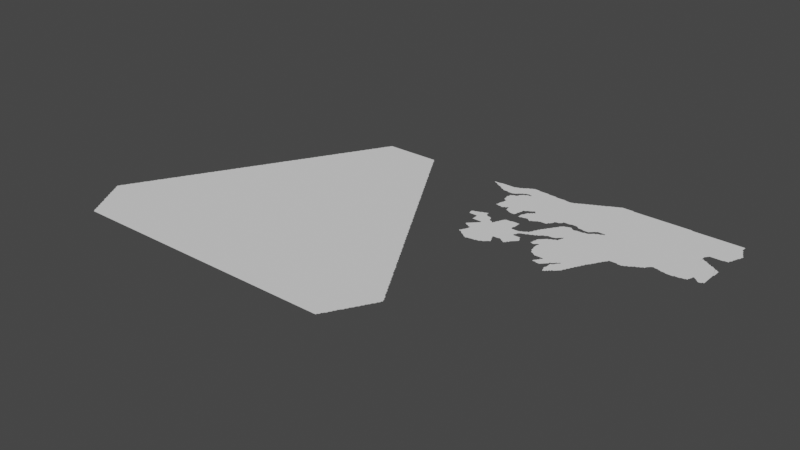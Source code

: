 # Source: bissau.blend  (saved by Blender 3.3.6; exported with 4.5.12 LTS)
import bpy
from mathutils import Matrix  # noqa: F401  (used for matrix-valued properties, if any)

bpy.ops.wm.read_factory_settings(use_empty=True)
scene = bpy.context.scene
scene.name = 'Scene'

# ---- collections
col_collection = bpy.data.collections.new('Collection'); scene.collection.children.link(col_collection)

# ---- node groups
ng_auto_smooth = bpy.data.node_groups.new('Auto Smooth', 'GeometryNodeTree')
_s = ng_auto_smooth.interface.new_socket(name='Geometry', in_out='OUTPUT', socket_type='NodeSocketGeometry')
_s = ng_auto_smooth.interface.new_socket(name='Geometry', in_out='INPUT', socket_type='NodeSocketGeometry')
_s = ng_auto_smooth.interface.new_socket(name='Angle', in_out='INPUT', socket_type='NodeSocketFloat')
_s.subtype = 'ANGLE'
_s.min_value = 0.0
_s.max_value = 3.142
ng_auto_smooth.is_modifier = True
_N = ng_auto_smooth.nodes; _L = ng_auto_smooth.links
n0 = _N.new('NodeGroupOutput'); n0.name = 'Group Output'; n0.location = (480, -100)
n1 = _N.new('NodeGroupInput'); n1.name = 'Group Input'; n1.location = (-420, -300)
n2 = _N.new('NodeGroupInput'); n2.name = 'Group Input.001'; n2.location = (-60, -100)
n3 = _N.new('GeometryNodeSetShadeSmooth'); n3.name = 'Set Shade Smooth'; n3.location = (120, -100)
n3.domain = 'EDGE'
n4 = _N.new('GeometryNodeSetShadeSmooth'); n4.name = 'Set Shade Smooth.001'; n4.location = (300, -100)
n5 = _N.new('GeometryNodeInputMeshEdgeAngle'); n5.name = 'Edge Angle'; n5.location = (-420, -220)
n6 = _N.new('GeometryNodeInputEdgeSmooth'); n6.name = 'Is Edge Smooth'; n6.location = (-60, -160)
n7 = _N.new('GeometryNodeInputShadeSmooth'); n7.name = 'Is Face Smooth'; n7.location = (-240, -340)
n8 = _N.new('FunctionNodeBooleanMath'); n8.name = 'Boolean Math'; n8.location = (-60, -220)
n9 = _N.new('FunctionNodeCompare'); n9.name = 'Compare'; n9.location = (-240, -180)
n9.operation = 'LESS_EQUAL'
_L.new(n5.outputs[0], n9.inputs[0])
_L.new(n4.outputs[0], n0.inputs[0])
_L.new(n1.outputs[1], n9.inputs[1])
_L.new(n9.outputs[0], n8.inputs[0])
_L.new(n7.outputs[0], n8.inputs[1])
_L.new(n2.outputs[0], n3.inputs[0])
_L.new(n6.outputs[0], n3.inputs[1])
_L.new(n3.outputs[0], n4.inputs[0])
_L.new(n8.outputs[0], n3.inputs[2])
n0.is_active_output = True

# ---- world
world_world = bpy.data.worlds.new('World'); scene.world = world_world
world_world.use_nodes = True; world_world.node_tree.nodes.clear()
_N = world_world.node_tree.nodes; _L = world_world.node_tree.links
n0 = _N.new('ShaderNodeOutputWorld'); n0.name = 'World Output'; n0.location = (300, 300)
n1 = _N.new('ShaderNodeBackground'); n1.name = 'Background'; n1.location = (10, 300)
n1.inputs[0].default_value = (0.05088, 0.05088, 0.05088, 1.0)
_L.new(n1.outputs[0], n0.inputs[0])
n0.is_active_output = True
world_world.color = (0.05088, 0.05088, 0.05088)
world_world.use_sun_shadow = False
world_world.sun_shadow_jitter_overblur = 0.0

# ---- meshes
me_mesh = bpy.data.meshes.new('Mesh')
me_mesh.from_pydata([(-16.69, 12.34, -6.748e-08), (-16.7, 12.34, -3.329e-08), (-16.7, 12.34, -4.994e-08), (-16.69, 12.34, -5.993e-08), (-16.69, 12.34, -6.457e-08), (-16.69, 12.34, -5.993e-08), (-16.68, 12.34, -8.324e-08), (-16.67, 12.33, -8.781e-08), (-16.67, 12.34, -8.324e-08), (-16.65, 12.32, -7.581e-08), (-16.65, 12.34, -1.105e-07), (-16.42, 11.48, -5.827e-08), (-16.42, 11.49, -8.426e-08), (-16.43, 11.51, -8.887e-08), (-16.41, 11.48, -8.088e-08), (-16.39, 11.48, -8.324e-08), (-16.37, 11.48, -9.47e-08), (-16.35, 11.48, -8.74e-08), (-16.33, 11.48, -9.121e-08), (-16.43, 11.53, -8.963e-08), (-16.43, 11.54, -6.835e-08), (-16.39, 11.55, -1.073e-07), (-16.41, 11.55, -8.664e-08), (-16.38, 11.56, -5.438e-08), (-16.37, 11.56, -9.348e-08), (-16.35, 11.57, -8.934e-08), (-16.33, 11.57, -9.926e-08), (-16.33, 11.58, -6.68e-08), (-16.34, 12.08, -4.439e-08), (-16.34, 12.09, -6.73e-08), (-16.32, 11.85, -7.084e-08), (-16.32, 11.86, -4.606e-08), (-16.32, 12.02, -6.52e-08), (-16.33, 12.03, -8.162e-08), (-16.33, 12.05, -9.709e-08), (-16.33, 12.07, -9.447e-08), (-16.34, 12.11, -6.938e-08), (-16.33, 12.11, -9.848e-08), (-16.33, 12.13, -9.104e-08), (-16.33, 12.15, -8.184e-08), (-16.62, 12.3, -5.527e-08), (-16.63, 12.31, -9.223e-08), (-16.61, 12.34, -9.586e-08), (-16.63, 12.34, -8.74e-08), (-16.61, 12.29, -8.192e-08), (-16.61, 12.31, -9.988e-08), (-16.59, 12.28, -6.249e-08), (-16.59, 12.29, -9.608e-08), (-16.59, 12.35, -8.819e-08), (-16.57, 12.27, -8.737e-08), (-16.55, 12.27, -1.033e-07), (-16.57, 12.35, -8.99e-08), (-16.55, 12.26, -7.311e-08), (-16.55, 12.35, -8.952e-08), (-16.52, 12.24, -4.412e-08), (-16.53, 12.25, -9.196e-08), (-16.53, 12.35, -9.469e-08), (-16.51, 12.23, -8.092e-08), (-16.48, 12.28, -9.988e-08), (-16.51, 12.35, -9.058e-08), (-16.48, 12.22, -6.538e-08), (-16.49, 12.23, -9.574e-08), (-16.49, 12.35, -9.275e-08), (-16.47, 12.21, -8.536e-08), (-16.47, 12.35, -9.275e-08), (-16.45, 12.21, -9.364e-08), (-16.45, 12.35, -9.555e-08), (-16.43, 12.21, -1.001e-07), (-16.43, 12.35, -9.364e-08), (-16.4, 12.2, -4.578e-08), (-16.41, 12.21, -1.024e-07), (-16.41, 12.35, -9.536e-08), (-16.4, 12.36, -4.439e-08), (-16.39, 12.2, -4.994e-08), (-16.39, 12.36, -6.409e-08), (-16.37, 12.2, -4.994e-08), (-16.37, 12.37, -7.92e-08), (-16.35, 12.2, -6.601e-08), (-16.35, 12.37, -9.142e-08), (-16.34, 12.38, -5.771e-08), (-16.33, 12.2, -6.611e-08), (-16.33, 12.21, -9.926e-08), (-16.33, 12.39, -8.505e-08), (-16.26, 11.08, -3.329e-08), (-16.25, 11.07, -8.699e-08), (-16.26, 11.08, -5.993e-08), (-16.26, 11.08, -8.601e-08), (-16.26, 11.09, -6.076e-08), (-16.25, 11.09, -8.42e-08), (-16.24, 11.11, -7.732e-08), (-16.24, 11.12, -4.162e-08), (-16.22, 11.06, -6.354e-08), (-16.23, 11.07, -9.508e-08), (-16.14, 11.14, -9.988e-08), (-16.23, 11.13, -9.039e-08), (-16.22, 11.15, -7.67e-08), (-16.22, 11.16, -3.329e-08), (-16.2, 11.04, -4.217e-08), (-16.21, 11.05, -9.005e-08), (-16.21, 11.17, -9.06e-08), (-16.21, 11.19, -9.413e-08), (-16.19, 11.03, -9.16e-08), (-16.17, 11.02, -7.025e-08), (-16.17, 11.03, -9.431e-08), (-16.14, 11.0, -5.28e-08), (-16.15, 11.01, -9.294e-08), (-16.13, 10.99, -8.923e-08), (-16.11, 10.98, -6.207e-08), (-16.11, 10.99, -9.926e-08), (-16.1, 10.98, -4.578e-08), (-16.09, 10.99, -9.958e-08), (-16.07, 10.99, -9.351e-08), (-16.05, 10.99, -8.952e-08), (-16.03, 11.0, -8.334e-08), (-15.89, 11.19, -9.972e-08), (-16.01, 11.0, -7.708e-08), (-16.3, 11.25, -6.765e-08), (-16.3, 11.26, -3.329e-08), (-16.31, 11.39, -8.878e-08), (-16.31, 11.41, -9.159e-08), (-16.31, 11.43, -9.275e-08), (-16.31, 11.45, -9.188e-08), (-16.31, 11.47, -9.692e-08), (-16.29, 11.24, -6.249e-08), (-16.29, 11.25, -9.681e-08), (-16.29, 11.27, -8.161e-08), (-16.28, 11.28, -3.329e-08), (-16.27, 11.48, -9.988e-08), (-16.27, 11.23, -9.267e-08), (-16.27, 11.29, -9.431e-08), (-16.25, 11.22, -6.835e-08), (-16.25, 11.23, -9.848e-08), (-16.26, 11.3, -6.564e-08), (-16.25, 11.31, -7.766e-08), (-16.24, 11.32, -4.217e-08), (-16.25, 11.39, -9.156e-08), (-16.23, 11.21, -9.131e-08), (-16.23, 11.33, -8.602e-08), (-16.22, 11.34, -4.217e-08), (-16.23, 11.39, -9.156e-08), (-16.21, 11.21, -1.023e-07), (-16.21, 11.35, -8.602e-08), (-16.2, 11.36, -4.217e-08), (-16.21, 11.39, -9.174e-08), (-16.15, 11.5, -9.833e-08), (-16.19, 11.37, -8.989e-08), (-16.19, 11.39, -9.401e-08), (-16.15, 11.43, -9.988e-08), (-16.15, 11.49, -9.27e-08), (-16.13, 11.47, -9.419e-08), (-16.14, 11.48, -5.438e-08), (-16.06, 11.32, -9.988e-08), (-16.1, 11.45, -9.867e-08), (-16.11, 11.47, -7.706e-08), (-16.08, 11.45, -9.625e-08), (-16.1, 11.46, -5.438e-08), (-16.08, 11.46, -6.326e-08), (-16.08, 11.47, -3.329e-08), (-16.07, 11.49, -8.566e-08), (-16.06, 11.51, -6.792e-08), (-16.07, 11.47, -9.663e-08), (-16.05, 11.51, -9.748e-08), (-15.85, 11.47, -9.978e-08), (-15.85, 11.49, -1.051e-07), (-16.31, 11.59, -8.875e-08), (-16.25, 11.57, -1.007e-07), (-16.29, 11.59, -9.339e-08), (-16.29, 11.84, -7.206e-08), (-16.28, 11.6, -6.724e-08), (-16.27, 11.6, -7.88e-08), (-16.27, 11.84, -7.708e-08), (-16.23, 11.55, -8.152e-08), (-16.25, 11.59, -9.264e-08), (-16.25, 11.61, -8.218e-08), (-16.25, 11.84, -8.95e-08), (-16.24, 11.57, -4.786e-08), (-16.23, 11.83, -8.633e-08), (-16.19, 11.54, -6.998e-08), (-16.21, 11.54, -6.73e-08), (-16.21, 11.84, -7.311e-08), (-16.17, 11.53, -9.38e-08), (-16.18, 11.54, -3.329e-08), (-16.16, 11.84, -6.666e-08), (-16.16, 11.53, -7.891e-08), (-16.14, 11.8, -4.439e-08), (-16.15, 11.81, -8.45e-08), (-16.15, 11.83, -9.221e-08), (-16.13, 11.8, -8.487e-08), (-16.1, 11.78, -4.162e-08), (-16.11, 11.79, -9.11e-08), (-16.09, 11.78, -7.581e-08), (-16.01, 11.79, -1.048e-07), (-16.07, 11.77, -8.99e-08), (-16.05, 11.53, -8.761e-08), (-16.04, 11.55, -5.059e-08), (-16.03, 11.77, -8.964e-08), (-16.03, 11.57, -8.999e-08), (-16.02, 11.59, -7.937e-08), (-16.01, 11.83, -9.624e-08), (-16.01, 11.59, -9.199e-08), (-16.01, 11.6, -4.661e-08), (-16.02, 11.77, -7.501e-08), (-16.01, 11.81, -9.073e-08), (-16.31, 11.85, -9.241e-08), (-16.31, 11.87, -9.603e-08), (-16.31, 11.89, -9.002e-08), (-16.31, 11.91, -9.2e-08), (-16.3, 11.93, -7.118e-08), (-16.3, 11.94, -4.439e-08), (-16.31, 12.01, -7.999e-08), (-16.31, 12.15, -9.733e-08), (-16.29, 11.85, -9.848e-08), (-16.21, 11.91, -9.988e-08), (-16.29, 11.97, -9.194e-08), (-16.29, 11.99, -8.379e-08), (-16.29, 12.01, -9.926e-08), (-16.29, 12.17, -8.812e-08), (-16.29, 11.95, -9.651e-08), (-16.26, 12.05, -9.988e-08), (-16.27, 12.17, -8.993e-08), (-16.21, 11.85, -9.926e-08), (-16.09, 11.99, -9.988e-08), (-16.19, 11.85, -8.536e-08), (-16.18, 11.86, -5.868e-08), (-16.16, 11.85, -6.076e-08), (-16.16, 11.86, -8.157e-08), (-16.18, 11.87, -9.739e-08), (-16.16, 11.87, -9.702e-08), (-16.09, 12.16, -9.988e-08), (-16.31, 12.16, -6.3e-08), (-16.31, 12.21, -8.141e-08), (-16.31, 12.39, -9.752e-08), (-16.31, 12.4, -7.025e-08), (-16.3, 12.22, -6.599e-08), (-16.29, 12.23, -8.427e-08), (-16.29, 12.41, -9.612e-08), (-16.28, 12.42, -4.162e-08), (-16.26, 12.18, -4.412e-08), (-16.28, 12.24, -6.326e-08), (-16.27, 12.25, -9.7e-08), (-16.27, 12.43, -7.92e-08), (-16.25, 12.19, -9.36e-08), (-16.25, 12.21, -8.653e-08), (-16.24, 12.22, -6.921e-08), (-16.25, 12.26, -7.025e-08), (-16.25, 12.27, -9.76e-08), (-16.2, 12.33, -9.988e-08), (-16.25, 12.43, -9.471e-08), (-16.24, 12.44, -5.771e-08), (-16.23, 12.23, -9.21e-08), (-16.22, 12.24, -5.527e-08), (-16.23, 12.27, -8.192e-08), (-16.23, 12.45, -8.787e-08), (-16.21, 12.25, -8.639e-08), (-16.22, 12.28, -5.438e-08), (-16.21, 12.29, -9.419e-08), (-16.13, 12.45, -1.005e-07), (-16.21, 12.45, -9.848e-08), (-16.21, 12.46, -7.168e-08), (-16.19, 12.25, -9.76e-08), (-16.19, 12.26, -6.792e-08), (-16.19, 12.29, -8.728e-08), (-16.19, 12.46, -7.89e-08), (-16.17, 12.27, -8.529e-08), (-16.17, 12.3, -6.193e-08), (-16.17, 12.46, -6.73e-08), (-16.15, 12.27, -9.393e-08), (-16.15, 12.29, -8.435e-08), (-16.14, 12.46, -6.417e-08), (-16.15, 12.46, -4.994e-08), (-16.13, 12.27, -9.926e-08), (-16.14, 12.28, -4.162e-08), (-16.14, 12.29, -4.772e-08), (-16.13, 12.28, -4.772e-08), (-16.13, 12.29, -8.474e-08), (-16.13, 12.28, -9.583e-08), (-16.13, 12.29, -9.835e-08), (-16.11, 12.45, -9.253e-08), (-16.09, 12.45, -9.275e-08), (-16.0, 12.4, -9.988e-08), (-16.07, 12.45, -9.076e-08), (-16.05, 12.45, -8.997e-08), (-16.03, 12.45, -8.99e-08), (-16.01, 12.45, -9.056e-08), (-15.99, 11.0, -8.914e-08), (-15.99, 11.01, -9.935e-08), (-15.97, 11.01, -9.215e-08), (-15.95, 11.01, -8.918e-08), (-15.94, 11.02, -6.633e-08), (-15.93, 11.03, -9.91e-08), (-15.89, 11.17, -9.624e-08), (-15.91, 11.03, -7.069e-08), (-15.9, 11.04, -3.329e-08), (-15.89, 11.05, -8.643e-08), (-15.87, 11.07, -9.458e-08), (-15.87, 11.13, -9.223e-08), (-15.88, 11.06, -6.193e-08), (-15.85, 11.09, -8.928e-08), (-15.88, 11.15, -8.091e-08), (-15.88, 11.16, -4.528e-08), (-15.87, 11.19, -9.228e-08), (-15.85, 11.08, -7.399e-08), (-15.86, 11.11, -7.401e-08), (-15.86, 11.12, -3.329e-08), (-15.85, 11.19, -8.897e-08), (-15.83, 11.19, -9.493e-08), (-15.81, 11.2, -7.616e-08), (-15.78, 11.18, -9.077e-08), (-15.79, 11.19, -8.793e-08), (-15.77, 11.17, -7.991e-08), (-15.75, 11.16, -7.283e-08), (-15.75, 11.17, -9.714e-08), (-15.73, 11.15, -8.362e-08), (-15.71, 11.19, -9.878e-08), (-15.72, 11.16, -7.043e-08), (-15.71, 11.17, -8.269e-08), (-15.69, 11.19, -7.577e-08), (-15.85, 11.51, -9.873e-08), (-15.8, 11.28, -9.988e-08), (-15.79, 11.43, -9.988e-08), (-15.83, 11.46, -8.299e-08), (-15.84, 11.51, -6.05e-08), (-15.75, 11.37, -9.859e-08), (-15.81, 11.46, -8.005e-08), (-15.79, 11.46, -7.491e-08), (-15.76, 11.34, -9.988e-08), (-15.77, 11.46, -7.495e-08), (-15.75, 11.36, -5.993e-08), (-15.75, 11.36, -5.993e-08), (-15.74, 11.35, -4.994e-08), (-15.74, 11.36, -3.329e-08), (-15.74, 11.35, -3.329e-08), (-15.74, 11.35, -8.99e-08), (-15.73, 11.39, -8.546e-08), (-15.75, 11.46, -6.326e-08), (-15.72, 11.31, -9.988e-08), (-15.73, 11.35, -9.156e-08), (-15.74, 11.38, -5.375e-08), (-15.73, 11.41, -9.317e-08), (-15.73, 11.47, -9.024e-08), (-15.72, 11.48, -3.329e-08), (-15.71, 11.35, -9.156e-08), (-15.72, 11.42, -6.967e-08), (-15.71, 11.43, -9.095e-08), (-15.71, 11.48, -9.533e-08), (-15.69, 11.21, -9.587e-08), (-15.67, 11.23, -9.449e-08), (-15.67, 11.35, -9.245e-08), (-15.69, 11.35, -8.876e-08), (-15.69, 11.44, -8.025e-08), (-15.67, 11.45, -9.365e-08), (-15.69, 11.49, -9.41e-08), (-15.68, 11.5, -5.868e-08), (-15.99, 11.6, -6.48e-08), (-16.0, 11.83, -5.327e-08), (-15.97, 11.6, -8.439e-08), (-15.95, 11.6, -8.299e-08), (-15.95, 11.75, -8.416e-08), (-15.95, 11.77, -9.128e-08), (-15.95, 11.79, -9.434e-08), (-15.95, 11.81, -8.498e-08), (-15.94, 11.83, -6.68e-08), (-15.93, 11.61, -8.647e-08), (-15.93, 11.75, -8.707e-08), (-15.93, 11.77, -9.988e-08), (-15.93, 11.83, -9.771e-08), (-15.91, 11.61, -9.259e-08), (-15.91, 11.76, -8.527e-08), (-15.87, 11.61, -1.116e-07), (-15.89, 11.61, -9.382e-08), (-15.89, 11.76, -6.988e-08), (-15.88, 11.76, -4.578e-08), (-15.87, 11.77, -9.846e-08), (-15.85, 11.61, -9.276e-08), (-15.85, 11.77, -9.119e-08), (-15.79, 11.87, -9.988e-08), (-15.84, 11.55, -5.084e-08), (-15.84, 11.57, -5.427e-08), (-15.84, 11.59, -7.491e-08), (-15.84, 11.61, -7.075e-08), (-15.83, 11.76, -7.058e-08), (-15.83, 11.77, -9.926e-08), (-15.81, 11.75, -8.785e-08), (-15.8, 11.74, -3.329e-08), (-15.8, 11.74, -7.009e-08), (-15.8, 11.74, -5.993e-08), (-15.79, 11.74, -8.051e-08), (-15.79, 11.75, -9.192e-08), (-15.77, 11.76, -7.485e-08), (-15.75, 11.77, -9.236e-08), (-15.76, 11.76, -3.329e-08), (-15.73, 11.78, -6.835e-08), (-15.73, 11.79, -9.927e-08), (-15.71, 11.79, -8.669e-08), (-15.69, 11.8, -9.422e-08), (-16.0, 11.85, -7.852e-08), (-15.99, 11.87, -8.639e-08), (-15.99, 11.89, -9.039e-08), (-15.99, 11.91, -9.848e-08), (-15.97, 11.91, -8.969e-08), (-15.96, 11.92, -7.334e-08), (-15.95, 11.93, -9.165e-08), (-15.93, 11.85, -8.953e-08), (-15.93, 11.94, -5.013e-08), (-15.86, 12.05, -9.988e-08), (-15.92, 11.87, -7.044e-08), (-15.91, 11.89, -8.094e-08), (-15.91, 11.95, -9.547e-08), (-15.89, 11.97, -9.632e-08), (-15.89, 11.89, -9.617e-08), (-15.89, 11.91, -7.732e-08), (-15.89, 11.96, -6.748e-08), (-15.87, 11.93, -7.468e-08), (-15.86, 11.95, -6.409e-08), (-15.87, 11.97, -9.235e-08), (-15.87, 11.91, -9.824e-08), (-15.85, 11.93, -9.818e-08), (-15.85, 11.95, -9.769e-08), (-15.74, 12.16, -9.988e-08), (-15.63, 12.07, -9.988e-08), (-15.99, 12.44, -8.468e-08), (-15.88, 12.3, -9.988e-08), (-15.97, 12.44, -8.324e-08), (-15.95, 12.44, -7.454e-08), (-15.91, 12.44, -8.348e-08), (-15.93, 12.44, -6.73e-08), (-15.89, 12.43, -9.59e-08), (-15.9, 12.44, -4.162e-08), (-15.87, 12.43, -9.499e-08), (-15.85, 12.43, -9.275e-08), (-15.83, 12.43, -9.076e-08), (-15.73, 12.32, -9.988e-08), (-15.81, 12.43, -9.018e-08), (-15.79, 12.43, -8.99e-08), (-15.77, 12.43, -9.083e-08), (-15.73, 12.42, -8.893e-08), (-15.75, 12.42, -8.517e-08), (-15.71, 12.42, -7.588e-08), (-15.67, 12.43, -8.843e-08), (-15.69, 12.42, -7.491e-08), (-15.4, 11.19, -5.916e-08), (-15.38, 11.16, -5.868e-08), (-15.39, 11.17, -8.902e-08), (-15.39, 11.19, -9.765e-08), (-15.37, 11.15, -8.437e-08), (-15.32, 11.2, -9.988e-08), (-15.68, 11.22, -6.597e-08), (-15.68, 11.44, -4.412e-08), (-15.65, 11.51, -1.131e-07), (-15.67, 11.51, -8.566e-08), (-15.66, 11.24, -7.243e-08), (-15.65, 11.25, -1.064e-07), (-15.63, 11.31, -8.548e-08), (-15.65, 11.33, -9.196e-08), (-15.65, 11.35, -7.591e-08), (-15.65, 11.45, -8.25e-08), (-15.63, 11.27, -7.991e-08), (-15.62, 11.29, -9.111e-08), (-15.62, 11.28, -6.326e-08), (-15.63, 11.29, -7.581e-08), (-15.64, 11.32, -4.412e-08), (-15.64, 11.46, -5.951e-08), (-15.63, 11.47, -9.597e-08), (-15.59, 11.49, -1.012e-07), (-15.62, 11.28, -3.329e-08), (-15.62, 11.29, -4.162e-08), (-15.61, 11.47, -8.533e-08), (-15.59, 11.48, -6.564e-08), (-15.56, 11.55, -9.988e-08), (-15.57, 11.49, -8.737e-08), (-15.55, 11.5, -7.129e-08), (-15.55, 11.51, -9.681e-08), (-15.53, 11.51, -8.179e-08), (-15.51, 11.33, -8.199e-08), (-15.5, 11.35, -8.386e-08), (-15.5, 11.37, -7.816e-08), (-15.5, 11.39, -5.261e-08), (-15.52, 11.52, -4.162e-08), (-15.48, 11.32, -5.375e-08), (-15.49, 11.33, -9.597e-08), (-15.49, 11.35, -9.988e-08), (-15.49, 11.39, -9.8e-08), (-15.49, 11.41, -9.253e-08), (-15.49, 11.43, -8.088e-08), (-15.48, 11.44, -5.327e-08), (-15.47, 11.32, -7.581e-08), (-15.45, 11.33, -9.506e-08), (-15.47, 11.45, -9.657e-08), (-15.46, 11.46, -5.868e-08), (-15.46, 11.32, -4.217e-08), (-15.45, 11.47, -9.406e-08), (-15.42, 11.25, -5.845e-08), (-15.42, 11.27, -8.028e-08), (-15.42, 11.29, -7.454e-08), (-15.42, 11.31, -6.832e-08), (-15.44, 11.34, -5.527e-08), (-15.42, 11.32, -4.994e-08), (-15.42, 11.33, -3.329e-08), (-15.43, 11.35, -9.951e-08), (-15.44, 11.48, -7.763e-08), (-15.43, 11.49, -9.185e-08), (-15.41, 11.21, -8.31e-08), (-15.41, 11.23, -8.934e-08), (-15.41, 11.25, -9.77e-08), (-15.41, 11.33, -9.692e-08), (-15.41, 11.35, -9.536e-08), (-15.42, 11.5, -7.723e-08), (-15.41, 11.51, -8.566e-08), (-15.3, 11.36, -9.988e-08), (-15.39, 11.51, -9.751e-08), (-15.39, 11.52, -7.832e-08), (-15.67, 11.8, -7.816e-08), (-15.65, 11.53, -8.34e-08), (-15.64, 11.54, -5.771e-08), (-15.65, 11.8, -8.324e-08), (-15.61, 11.81, -9.126e-08), (-15.61, 11.83, -9.91e-08), (-15.63, 11.55, -9.39e-08), (-15.63, 11.57, -8.566e-08), (-15.62, 11.59, -6.564e-08), (-15.63, 11.8, -7.759e-08), (-15.61, 11.59, -9.672e-08), (-15.61, 11.61, -8.684e-08), (-15.6, 11.63, -8.273e-08), (-15.58, 11.66, -5.28e-08), (-15.59, 11.83, -7.469e-08), (-15.59, 11.63, -9.95e-08), (-15.59, 11.65, -8.604e-08), (-15.57, 11.67, -8.948e-08), (-15.56, 11.69, -7.311e-08), (-15.55, 11.69, -9.926e-08), (-15.55, 11.71, -8.472e-08), (-15.54, 11.72, -5.28e-08), (-15.53, 11.73, -9.306e-08), (-15.52, 11.75, -7.311e-08), (-15.51, 11.53, -8.94e-08), (-15.51, 11.75, -9.624e-08), (-15.51, 11.77, -8.269e-08), (-15.5, 11.78, -5.527e-08), (-15.5, 11.54, -7.9e-08), (-15.49, 11.55, -9.866e-08), (-15.49, 11.79, -9.021e-08), (-15.48, 11.81, -7.166e-08), (-15.47, 11.55, -7.239e-08), (-15.43, 11.67, -9.988e-08), (-15.41, 11.87, -1.004e-07), (-15.47, 11.83, -8.269e-08), (-15.46, 11.56, -4.578e-08), (-15.45, 11.57, -9.614e-08), (-15.47, 11.81, -9.735e-08), (-15.43, 11.57, -9.369e-08), (-15.41, 11.57, -8.997e-08), (-15.39, 11.57, -8.721e-08), (-15.37, 11.53, -8.566e-08), (-15.37, 11.58, -7.711e-08), (-15.35, 11.59, -8.456e-08), (-15.62, 11.91, -9.988e-08), (-15.59, 11.85, -9.639e-08), (-15.58, 11.85, -7.167e-08), (-15.57, 11.87, -8.823e-08), (-15.55, 11.9, -7.816e-08), (-15.51, 11.91, -9.402e-08), (-15.49, 11.95, -9.881e-08), (-15.48, 12.02, -9.988e-08), (-15.53, 11.9, -5.842e-08), (-15.52, 11.9, -3.329e-08), (-15.5, 11.92, -5.771e-08), (-15.49, 11.93, -8.533e-08), (-15.46, 11.84, -5.527e-08), (-15.47, 11.95, -9.156e-08), (-15.4, 12.16, -9.988e-08), (-15.45, 11.85, -9.21e-08), (-15.44, 11.86, -6.538e-08), (-15.45, 11.95, -8.975e-08), (-15.43, 11.87, -8.831e-08), (-15.43, 11.95, -8.99e-08), (-15.41, 11.95, -8.721e-08), (-15.4, 11.88, -6.448e-08), (-15.39, 11.96, -8.74e-08), (-15.39, 11.88, -9.08e-08), (-15.37, 11.89, -8.751e-08), (-15.37, 11.96, -8.863e-08), (-15.54, 12.21, -9.988e-08), (-15.65, 12.43, -9.953e-08), (-15.64, 12.44, -7.476e-08), (-15.63, 12.45, -8.424e-08), (-15.61, 12.45, -9.845e-08), (-15.6, 12.46, -8.282e-08), (-15.59, 12.47, -8.462e-08), (-15.57, 12.47, -9.681e-08), (-15.49, 12.42, -9.988e-08), (-15.55, 12.49, -8.855e-08), (-15.53, 12.49, -9.642e-08), (-15.36, 12.35, -9.988e-08), (-15.57, 12.48, -6.409e-08), (-15.53, 12.5, -6.409e-08), (-15.51, 12.51, -8.855e-08), (-15.49, 12.51, -9.173e-08), (-15.49, 12.52, -6.748e-08), (-15.47, 12.53, -8.684e-08), (-15.45, 12.53, -9.843e-08), (-15.45, 12.54, -6.638e-08), (-15.43, 12.55, -9.706e-08), (-15.41, 12.55, -9.848e-08), (-15.41, 12.56, -6.638e-08), (-15.32, 12.55, -9.988e-08), (-15.39, 12.57, -8.785e-08), (-15.37, 12.57, -9.926e-08), (-15.37, 12.58, -7.058e-08), (-15.35, 11.14, -8.482e-08), (-15.35, 11.15, -9.848e-08), (-15.32, 11.12, -4.217e-08), (-15.33, 11.13, -9.095e-08), (-15.31, 11.12, -8.157e-08), (-15.28, 11.01, -3.329e-08), (-15.28, 11.01, -4.495e-08), (-15.29, 11.12, -8.74e-08), (-15.27, 11.01, -6.911e-08), (-15.27, 11.01, -9.739e-08), (-15.26, 11.01, -6.326e-08), (-15.27, 11.03, -8.309e-08), (-15.26, 11.04, -5.527e-08), (-15.27, 11.12, -8.74e-08), (-15.25, 11.01, -9.144e-08), (-15.23, 11.03, -9.988e-08), (-15.25, 11.05, -9.21e-08), (-15.24, 11.07, -7.166e-08), (-15.25, 11.12, -8.74e-08), (-15.22, 11.0, -4.439e-08), (-15.23, 11.01, -9.447e-08), (-15.23, 11.07, -9.576e-08), (-15.23, 11.09, -8.229e-08), (-15.24, 11.12, -8.157e-08), (-15.22, 11.1, -4.412e-08), (-15.22, 11.12, -8.324e-08), (-15.21, 11.0, -7.638e-08), (-15.21, 11.1, -9.377e-08), (-15.21, 11.12, -9.056e-08), (-15.17, 11.16, -9.988e-08), (-15.19, 11.0, -8.016e-08), (-15.17, 11.01, -9.742e-08), (-15.18, 11.0, -6.873e-08), (-15.16, 11.02, -7.823e-08), (-15.15, 11.03, -8.064e-08), (-15.11, 11.09, -9.899e-08), (-15.14, 11.04, -4.412e-08), (-15.13, 11.05, -8.437e-08), (-15.1, 10.95, -4.661e-08), (-15.1, 10.97, -4.994e-08), (-15.1, 10.98, -4.162e-08), (-15.12, 11.06, -6.07e-08), (-15.11, 11.07, -7.894e-08), (-15.08, 10.9, -3.329e-08), (-15.08, 10.91, -6.992e-08), (-15.09, 10.93, -2.484e-08), (-15.09, 10.95, -9.597e-08), (-15.01, 10.97, -1.401e-07), (-15.09, 10.99, -9.595e-08), (-15.09, 11.01, -9.276e-08), (-15.09, 11.05, -9.144e-08), (-15.09, 11.07, -7.135e-08), (-15.09, 11.09, -7.734e-08), (-15.07, 11.11, -8.403e-08), (-15.07, 10.9, -5.938e-08), (-15.07, 10.91, -9.508e-08), (-15.09, 11.03, -9.456e-08), (-15.07, 11.07, -9.681e-08), (-15.07, 11.08, -5.327e-08), (-15.08, 11.1, -3.329e-08), (-15.06, 11.08, -9.073e-08), (-15.06, 11.09, -6.326e-08), (-15.06, 11.13, -8.495e-08), (-15.05, 10.91, -7.135e-08), (-15.05, 10.93, -9.681e-08), (-15.05, 11.09, -9.926e-08), (-15.06, 11.12, -4.217e-08), (-15.05, 11.1, -6.629e-08), (-15.05, 11.11, -6.194e-08), (-15.04, 11.11, -7.222e-08), (-15.05, 11.13, -6.076e-08), (-15.04, 11.12, -4.162e-08), (-15.04, 11.13, -3.329e-08), (-15.05, 11.14, -8.667e-08), (-15.03, 11.21, -9.988e-08), (-15.35, 11.53, -9.849e-08), (-15.31, 11.55, -9.945e-08), (-15.16, 11.34, -9.988e-08), (-15.15, 11.52, -9.988e-08), (-15.08, 11.22, 0.0), (-15.08, 11.28, 0.0), (-15.08, 11.36, 0.0), (-15.05, 11.42, -8.74e-08), (-15.02, 11.3, -9.988e-08), (-15.02, 11.34, -9.988e-08), (-14.96, 11.58, -9.988e-08), (-15.35, 11.54, -6.409e-08), (-15.36, 11.58, -3.329e-08), (-15.33, 11.55, -8.858e-08), (-15.34, 11.6, -4.162e-08), (-15.33, 11.61, -8.602e-08), (-15.31, 11.57, -9.047e-08), (-15.3, 11.59, -7.955e-08), (-15.32, 11.62, -6.674e-08), (-15.3, 11.6, -5.716e-08), (-15.31, 11.63, -8.743e-08), (-15.19, 11.8, -9.988e-08), (-15.31, 11.86, -9.472e-08), (-15.29, 11.61, -9.956e-08), (-15.29, 11.64, -3.329e-08), (-15.29, 11.64, -3.329e-08), (-15.29, 11.64, -5.993e-08), (-15.29, 11.64, -4.994e-08), (-15.3, 11.63, -3.329e-08), (-15.3, 11.64, -6.326e-08), (-15.29, 11.62, -7.581e-08), (-15.29, 11.64, -9.002e-08), (-15.29, 11.64, -6.873e-08), (-15.24, 11.69, -9.988e-08), (-15.29, 11.63, -8.886e-08), (-15.12, 11.66, -9.988e-08), (-15.05, 11.84, -9.988e-08), (-14.98, 11.72, -9.988e-08), (-15.35, 11.89, -8.566e-08), (-15.35, 11.96, -8.724e-08), (-15.33, 11.87, -9.306e-08), (-15.34, 11.88, -5.28e-08), (-15.33, 11.96, -7.454e-08), (-15.3, 11.94, -4.412e-08), (-15.31, 11.95, -8.602e-08), (-15.29, 11.86, -8.416e-08), (-15.29, 11.93, -8.657e-08), (-15.24, 12.02, -9.988e-08), (-15.27, 11.87, -8.756e-08), (-15.27, 11.93, -9.489e-08), (-15.25, 11.87, -8.975e-08), (-15.25, 11.93, -9.276e-08), (-15.23, 11.87, -9.412e-08), (-15.23, 11.92, -4.661e-08), (-15.23, 11.93, -9.73e-08), (-15.21, 11.87, -9.241e-08), (-15.21, 11.92, -7.238e-08), (-15.19, 11.87, -9.77e-08), (-15.19, 11.88, -4.717e-08), (-15.19, 11.92, -7.305e-08), (-15.17, 11.88, -7.467e-08), (-15.17, 11.92, -8.088e-08), (-15.15, 11.88, -8.519e-08), (-15.16, 11.92, -8.313e-08), (-15.15, 11.93, -8.928e-08), (-15.13, 11.89, -9.377e-08), (-15.12, 11.9, -4.412e-08), (-15.14, 11.94, -6.326e-08), (-15.13, 11.95, -9.185e-08), (-15.11, 11.91, -8.065e-08), (-15.12, 11.96, -6.873e-08), (-15.11, 11.97, -9.399e-08), (-15.1, 11.92, -2.664e-08), (-15.09, 11.93, -7.749e-08), (-15.09, 11.98, -7.275e-08), (-15.09, 11.99, -9.654e-08), (-15.07, 11.93, -9.76e-08), (-15.07, 11.94, -6.792e-08), (-15.07, 11.99, -9.058e-08), (-15.04, 12.08, -9.988e-08), (-15.05, 11.95, -8.566e-08), (-15.05, 11.99, -9.128e-08), (-15.24, 12.24, -9.988e-08), (-15.18, 12.43, -9.988e-08), (-15.07, 12.24, -9.988e-08), (-14.98, 12.42, -9.988e-08), (-15.33, 12.59, -9.942e-08), (-15.35, 12.59, -9.035e-08), (-15.33, 12.6, -7.058e-08), (-15.31, 12.61, -8.848e-08), (-15.3, 12.62, -7.881e-08), (-15.29, 12.62, -7.38e-08), (-15.27, 12.63, -8.971e-08), (-15.25, 12.64, -8.141e-08), (-15.22, 12.66, -3.329e-08), (-15.23, 12.65, -8.632e-08), (-15.21, 12.66, -7.753e-08), (-15.19, 12.67, -9.11e-08), (-15.18, 12.68, -4.162e-08), (-15.17, 12.68, -4.994e-08), (-15.14, 12.62, -9.988e-08), (-15.14, 12.68, -6.659e-08), (-15.13, 12.68, -4.994e-08), (-15.07, 12.53, -9.988e-08), (-15.07, 12.65, -8.74e-08), (-15.11, 12.68, -4.994e-08), (-15.08, 12.58, 0.0), (-15.09, 12.68, -4.994e-08), (-15.06, 12.68, -4.994e-08), (-15.01, 12.62, -9.988e-08), (-15.03, 10.93, -7.468e-08), (-15.03, 10.95, -9.848e-08), (-14.97, 11.11, -9.988e-08), (-15.04, 11.13, -3.329e-08), (-15.04, 11.14, -6.326e-08), (-15.03, 11.13, -4.217e-08), (-15.03, 11.14, -4.162e-08), (-15.03, 11.12, -7.799e-08), (-15.02, 11.13, -8.462e-08), (-15.03, 11.14, -3.329e-08), (-15.03, 11.14, -5.993e-08), (-15.02, 11.14, -3.329e-08), (-15.03, 11.14, -3.329e-08), (-15.02, 11.15, -3.329e-08), (-15.02, 11.15, -5.993e-08), (-15.02, 11.14, -3.329e-08), (-15.03, 11.15, -8.99e-08), (-15.02, 11.14, -6.326e-08), (-15.04, 11.15, -9.678e-08), (-15.03, 11.16, -9.739e-08), (-15.01, 10.95, -7.732e-08), (-15.02, 11.15, -4.994e-08), (-15.02, 11.15, -3.329e-08), (-15.02, 11.15, -5.127e-08), (-15.02, 11.15, -7.396e-08), (-15.01, 11.15, -7.296e-08), (-15.01, 11.15, -9.389e-08), (-15.01, 11.14, -9.073e-08), (-14.99, 10.97, -8.051e-08), (-14.98, 10.98, -3.329e-08), (-14.97, 10.99, -1.002e-07), (-14.92, 11.24, -9.988e-08), (-14.96, 11.0, -8.19e-08), (-14.95, 11.01, -8.401e-08), (-14.94, 11.02, -5.327e-08), (-14.93, 11.03, -8.424e-08), (-14.93, 11.05, -9.597e-08), (-14.92, 11.06, -5.771e-08), (-14.91, 11.07, -8.424e-08), (-14.91, 11.09, -9.597e-08), (-14.9, 11.1, -5.771e-08), (-14.89, 11.11, -8.424e-08), (-14.89, 11.13, -9.597e-08), (-14.87, 11.15, -8.727e-08), (-14.87, 11.17, -9.55e-08), (-14.88, 11.14, -5.771e-08), (-14.85, 11.19, -8.816e-08), (-14.86, 11.18, -5.771e-08), (-14.9, 11.4, -9.988e-08), (-14.85, 11.21, -9.681e-08), (-14.83, 11.25, -9.747e-08), (-14.84, 11.21, -6.409e-08), (-14.83, 11.23, -8.566e-08), (-14.82, 11.25, -7.845e-08), (-14.81, 11.27, -8.623e-08), (-14.81, 11.29, -9.926e-08), (-14.79, 11.31, -9.482e-08), (-14.71, 11.45, -9.927e-08), (-14.78, 11.52, -9.988e-08), (-14.8, 11.29, -7.418e-08), (-14.77, 11.33, -8.532e-08), (-14.78, 11.32, -4.412e-08), (-14.77, 11.35, -9.686e-08), (-14.76, 11.35, -6.516e-08), (-14.75, 11.37, -7.758e-08), (-14.73, 11.41, -9.381e-08), (-14.74, 11.38, -3.329e-08), (-14.74, 11.39, -7.551e-08), (-14.67, 11.51, -9.907e-08), (-14.78, 11.85, -9.988e-08), (-14.8, 11.66, -9.988e-08), (-14.66, 11.58, -9.988e-08), (-14.64, 11.72, -9.988e-08), (-15.03, 11.95, -9.572e-08), (-15.03, 11.99, -9.275e-08), (-14.91, 11.92, -9.988e-08), (-15.02, 11.96, -7.474e-08), (-15.01, 11.97, -8.407e-08), (-15.01, 11.99, -9.487e-08), (-14.99, 11.97, -9.51e-08), (-14.99, 11.99, -9.947e-08), (-14.86, 12.16, -9.988e-08), (-14.7, 12.13, -9.988e-08), (-14.86, 12.35, -9.988e-08), (-14.72, 12.32, -9.988e-08), (-14.65, 12.44, -9.988e-08), (-15.03, 12.67, -9.536e-08), (-15.04, 12.68, -4.439e-08), (-14.94, 12.57, -9.988e-08), (-15.01, 12.67, -9.364e-08), (-14.99, 12.67, -9.364e-08), (-14.97, 12.67, -9.364e-08), (-14.95, 12.67, -9.364e-08), (-14.93, 12.67, -9.364e-08), (-14.91, 12.67, -9.364e-08), (-14.78, 12.6, -9.988e-08), (-14.89, 12.67, -9.364e-08), (-14.87, 12.67, -9.276e-08), (-14.85, 12.67, -9.514e-08), (-14.83, 12.67, -9.275e-08), (-14.81, 12.67, -9.275e-08), (-14.79, 12.67, -9.275e-08), (-14.77, 12.67, -9.275e-08), (-14.75, 12.67, -9.275e-08), (-14.73, 12.67, -9.275e-08), (-14.72, 11.42, -5.438e-08), (-14.71, 11.43, -8.363e-08), (-14.7, 11.45, -6.835e-08), (-14.69, 11.47, -8.94e-08), (-14.68, 11.48, -4.162e-08), (-14.67, 11.49, -7.787e-08), (-14.65, 11.51, -9.094e-08), (-14.63, 11.51, -9.275e-08), (-14.61, 11.51, -9.253e-08), (-14.59, 11.51, -9.364e-08), (-14.57, 11.5, -4.786e-08), (-14.57, 11.51, -9.561e-08), (-14.55, 11.5, -7.235e-08), (-14.53, 11.5, -7.491e-08), (-14.51, 11.5, -6.598e-08), (-14.51, 11.51, -9.681e-08), (-14.49, 11.51, -9.02e-08), (-14.48, 11.52, -7.278e-08), (-14.56, 11.86, -9.988e-08), (-14.46, 11.67, -9.988e-08), (-14.47, 11.53, -9.929e-08), (-14.4, 11.86, -9.988e-08), (-14.45, 11.53, -7.855e-08), (-14.44, 11.54, -6.59e-08), (-14.43, 11.55, -9.725e-08), (-14.41, 11.56, -7.195e-08), (-14.41, 11.57, -9.926e-08), (-14.52, 12.0, -9.988e-08), (-14.48, 12.16, -9.988e-08), (-14.56, 12.28, -9.988e-08), (-14.48, 12.4, -9.988e-08), (-14.4, 12.28, -9.988e-08), (-14.71, 12.67, -9.486e-08), (-14.69, 12.67, -9.144e-08), (-14.67, 12.67, -9.157e-08), (-14.63, 12.67, -9.156e-08), (-14.57, 12.57, -9.988e-08), (-14.61, 12.67, -9.156e-08), (-14.59, 12.67, -9.156e-08), (-14.57, 12.67, -9.156e-08), (-14.53, 12.67, -9.696e-08), (-14.55, 12.67, -9.156e-08), (-14.51, 12.67, -8.952e-08), (-14.49, 12.67, -8.99e-08), (-14.42, 12.6, -9.988e-08), (-14.47, 12.67, -8.99e-08), (-14.45, 12.67, -8.99e-08), (-14.43, 12.67, -8.99e-08), (-14.41, 12.67, -8.99e-08), (-14.39, 11.57, -8.737e-08), (-14.37, 11.58, -7.974e-08), (-14.37, 11.59, -9.681e-08), (-14.35, 11.59, -7.848e-08), (-14.34, 11.6, -5.438e-08), (-14.33, 11.61, -9.639e-08), (-14.31, 11.61, -7.519e-08), (-14.31, 11.63, -9.5e-08), (-14.29, 11.65, -8.396e-08), (-14.2, 11.77, -9.988e-08), (-14.3, 11.64, -6.354e-08), (-14.28, 11.66, -4.162e-08), (-14.27, 11.67, -8.856e-08), (-14.25, 11.68, -8.978e-08), (-14.23, 11.67, -8.874e-08), (-14.21, 11.67, -9.488e-08), (-14.19, 11.66, -5.76e-08), (-14.19, 11.67, -9.787e-08), (-14.17, 11.66, -8.455e-08), (-14.15, 11.65, -8.756e-08), (-14.13, 11.65, -8.983e-08), (-14.1, 11.64, -4.162e-08), (-14.11, 11.65, -9.36e-08), (-14.06, 11.9, -9.988e-08), (-14.09, 11.64, -6.48e-08), (-14.26, 11.98, -9.988e-08), (-14.28, 12.15, -9.988e-08), (-14.09, 12.08, -9.988e-08), (-14.32, 12.4, -9.988e-08), (-14.19, 12.26, -9.988e-08), (-14.03, 12.23, -9.988e-08), (-14.39, 12.67, -8.99e-08), (-14.37, 12.67, -8.99e-08), (-14.35, 12.67, -8.99e-08), (-14.33, 12.67, -8.647e-08), (-14.24, 12.57, -9.988e-08), (-14.31, 12.66, -8.74e-08), (-14.29, 12.66, -8.74e-08), (-14.27, 12.66, -8.74e-08), (-14.25, 12.66, -8.74e-08), (-14.23, 12.66, -8.74e-08), (-14.21, 12.66, -8.74e-08), (-14.19, 12.66, -8.74e-08), (-14.15, 12.66, -9.516e-08), (-14.17, 12.66, -8.967e-08), (-14.08, 12.59, -9.988e-08), (-14.13, 12.66, -8.324e-08), (-14.11, 12.66, -8.324e-08), (-14.09, 12.66, -8.324e-08), (-14.07, 11.64, -8.691e-08), (-14.05, 11.64, -8.56e-08), (-14.03, 11.64, -6.972e-08), (-14.01, 11.65, -9.662e-08), (-14.01, 11.64, -4.661e-08), (-13.99, 11.65, -9.119e-08), (-13.97, 11.65, -9.258e-08), (-13.86, 11.92, -9.988e-08), (-13.95, 11.65, -8.936e-08), (-13.93, 11.66, -9.222e-08), (-13.91, 11.66, -6.48e-08), (-13.89, 11.67, -9.94e-08), (-13.9, 11.66, -4.439e-08), (-13.85, 11.75, -9.899e-08), (-13.87, 11.67, -8.526e-08), (-13.87, 11.69, -9.525e-08), (-13.86, 11.71, -7.972e-08), (-13.86, 11.7, -4.578e-08), (-13.85, 11.73, -8.564e-08), (-13.83, 11.74, -7.025e-08), (-13.83, 11.75, -9.51e-08), (-13.8, 11.72, -5.28e-08), (-13.81, 11.73, -9.076e-08), (-13.77, 11.78, -9.988e-08), (-13.78, 11.7, -6.557e-08), (-13.79, 11.71, -8.587e-08), (-13.77, 11.69, -7.713e-08), (-13.94, 12.06, -9.988e-08), (-13.95, 12.15, -9.926e-08), (-13.91, 12.13, -9.453e-08), (-13.93, 12.15, -8.595e-08), (-13.92, 12.14, -6.538e-08), (-13.88, 12.12, -3.321e-08), (-13.89, 12.13, -8.147e-08), (-13.85, 12.09, -9.68e-08), (-13.87, 12.11, -9.079e-08), (-13.85, 12.1, -7.025e-08), (-13.83, 12.09, -8.472e-08), (-13.81, 12.07, -9.419e-08), (-13.82, 12.08, -5.868e-08), (-13.78, 12.06, -3.707e-08), (-13.79, 12.07, -7.787e-08), (-13.75, 12.04, -8.432e-08), (-13.77, 12.05, -8.848e-08), (-14.1, 12.4, -9.988e-08), (-13.95, 12.17, -8.246e-08), (-13.95, 12.19, -8.566e-08), (-13.95, 12.21, -9.926e-08), (-13.94, 12.21, -7.399e-08), (-13.93, 12.23, -9.41e-08), (-13.9, 12.34, -9.988e-08), (-13.92, 12.24, -6.326e-08), (-13.91, 12.25, -9.536e-08), (-13.89, 12.25, -9.215e-08), (-13.87, 12.25, -9.275e-08), (-13.85, 12.25, -9.111e-08), (-13.83, 12.25, -9.787e-08), (-13.81, 12.25, -8.975e-08), (-13.79, 12.25, -9.75e-08), (-13.77, 12.25, -8.788e-08), (-13.76, 12.33, -9.988e-08), (-14.07, 12.66, -8.324e-08), (-14.05, 12.66, -8.324e-08), (-14.03, 12.66, -8.324e-08), (-13.99, 12.66, -9.279e-08), (-14.01, 12.66, -8.324e-08), (-13.88, 12.6, -9.988e-08), (-13.97, 12.66, -7.509e-08), (-13.93, 12.66, -7.491e-08), (-13.91, 12.66, -7.491e-08), (-13.89, 12.66, -7.491e-08), (-13.87, 12.66, -7.491e-08), (-13.78, 12.53, -9.988e-08), (-13.85, 12.66, -7.491e-08), (-13.83, 12.66, -7.491e-08), (-13.81, 12.66, -5.842e-08), (-13.79, 12.66, -4.994e-08), (-13.72, 12.66, -9.156e-08), (-13.77, 12.66, -4.994e-08), (-13.75, 11.69, -8.77e-08), (-13.73, 11.7, -8.664e-08), (-13.73, 11.71, -9.926e-08), (-13.71, 11.73, -9.442e-08), (-13.71, 11.71, -8.302e-08), (-13.71, 11.77, -9.364e-08), (-13.71, 11.79, -9.364e-08), (-13.71, 11.81, -9.364e-08), (-13.71, 11.83, -9.364e-08), (-13.75, 12.03, -9.681e-08), (-13.71, 11.91, -1.019e-07), (-13.73, 12.03, -8.116e-08), (-13.71, 11.85, -9.364e-08), (-13.71, 11.87, -9.364e-08), (-13.71, 11.89, -9.364e-08), (-13.71, 12.01, -9.636e-08), (-13.72, 12.02, -5.438e-08), (-13.7, 11.91, -4.786e-08), (-13.7, 11.93, -4.994e-08), (-13.7, 11.95, -4.994e-08), (-13.7, 11.98, -4.994e-08), (-13.7, 12.01, -4.661e-08), (-13.75, 12.26, -8.74e-08), (-13.73, 12.26, -8.655e-08), (-13.68, 12.35, -9.441e-08), (-13.67, 12.39, -1.003e-07), (-13.71, 12.26, -7.12e-08), (-13.71, 12.27, -8.914e-08), (-13.71, 12.29, -9.926e-08), (-13.69, 12.33, -9.471e-08), (-13.7, 12.29, -7.982e-08), (-13.69, 12.31, -8.498e-08), (-13.68, 12.34, -4.528e-08), (-13.67, 12.37, -8.972e-08), (-13.65, 12.43, -9.611e-08), (-13.66, 12.39, -6.733e-08), (-13.65, 12.41, -8.664e-08), (-13.64, 12.46, -6.548e-08), (-13.65, 12.47, -8.971e-08), (-13.64, 12.44, -5.375e-08), (-13.64, 12.45, -7.142e-08), (-13.71, 12.61, -9.385e-08), (-13.71, 12.66, -6.084e-08), (-13.69, 12.57, -8.656e-08), (-13.71, 12.59, -9.419e-08), (-13.71, 12.63, -8.99e-08), (-13.71, 12.65, -8.99e-08), (-13.67, 12.51, -9.717e-08), (-13.69, 12.55, -9.317e-08), (-13.7, 12.58, -5.438e-08), (-13.68, 12.53, -8.025e-08), (-13.66, 12.49, -7.581e-08), (-13.66, 12.5, -4.162e-08), (-16.69, 12.34, 3.329e-08), (-16.66, 12.32, 3.329e-08), (-16.04, 11.56, 3.329e-08), (-15.92, 11.88, 3.329e-08), (-15.92, 11.94, 3.329e-08), (-15.64, 11.26, -3.384e-08), (-15.62, 11.8, 3.329e-08), (-15.57, 11.89, 9.328e-08), (-15.3, 11.61, 3.329e-08), (-15.26, 12.64, 3.329e-08), (-15.02, 11.15, 3.329e-08), (-13.68, 12.54, 4.412e-08)], [(1, 2)], [(2, 4, 3), (8, 0, 6), (10, 1130, 7), (10, 7, 8), (21, 14, 12), (21, 12, 13), (16, 15, 21), (18, 17, 16), (21, 13, 19), (20, 21, 19), (23, 24, 21), (127, 16, 24), (25, 127, 24), (36, 28, 29), (42, 9, 10), (45, 40, 41), (47, 44, 45), (50, 46, 47), (50, 47, 42), (48, 50, 42), (58, 52, 50), (53, 56, 50), (58, 54, 55), (61, 57, 58), (58, 50, 56), (59, 58, 56), (67, 60, 61), (64, 58, 62), (64, 66, 58), (70, 67, 58), (70, 58, 66), (68, 70, 66), (72, 74, 71), (77, 75, 70), (76, 78, 70), (70, 81, 77), (83, 86, 85), (98, 91, 92), (94, 93, 89), (96, 99, 95), (101, 97, 98), (93, 94, 99), (100, 93, 99), (106, 104, 105), (110, 103, 93), (110, 106, 103), (108, 109, 107), (110, 113, 112), (114, 110, 93), (284, 115, 113), (117, 124, 116), (127, 118, 119), (127, 119, 120), (127, 120, 121), (127, 121, 122), (128, 123, 124), (125, 128, 124), (126, 129, 125), (136, 130, 131), (133, 129, 132), (140, 136, 129), (140, 129, 133), (137, 140, 133), (138, 140, 137), (142, 145, 141), (146, 143, 127), (147, 145, 146), (147, 146, 127), (148, 127, 144), (147, 140, 145), (150, 147, 148), (151, 93, 140), (151, 140, 147), (153, 147, 149), (154, 151, 152), (159, 161, 158), (163, 151, 154), (163, 154, 160), (163, 160, 161), (27, 164, 26), (165, 127, 164), (171, 127, 165), (172, 165, 168), (169, 172, 168), (175, 171, 165), (178, 127, 171), (180, 144, 177), (183, 144, 180), (187, 184, 185), (191, 185, 186), (191, 188, 189), (193, 163, 161), (194, 163, 193), (196, 163, 194), (191, 201, 195), (198, 202, 191), (31, 203, 30), (218, 35, 36), (37, 218, 36), (38, 218, 37), (39, 210, 38), (212, 203, 204), (205, 212, 204), (206, 212, 205), (34, 209, 32), (217, 206, 207), (218, 214, 215), (219, 218, 216), (174, 170, 167), (212, 206, 217), (212, 217, 213), (212, 179, 176), (221, 212, 218), (212, 222, 220), (212, 223, 222), (191, 186, 182), (191, 182, 227), (191, 227, 212), (221, 191, 212), (70, 230, 81), (231, 70, 78), (82, 231, 78), (229, 216, 210), (70, 234, 233), (235, 70, 231), (232, 235, 231), (240, 247, 235), (246, 251, 245), (256, 235, 247), (248, 252, 247), (228, 218, 219), (228, 219, 241), (228, 241, 242), (249, 228, 242), (250, 253, 249), (246, 254, 251), (256, 246, 235), (258, 262, 257), (260, 228, 259), (263, 266, 228), (269, 256, 265), (246, 274, 267), (276, 274, 246), (276, 228, 275), (278, 246, 277), (279, 276, 246), (280, 246, 278), (281, 279, 280), (282, 279, 281), (283, 279, 282), (289, 285, 110), (289, 293, 291), (295, 289, 290), (294, 296, 293), (298, 295, 290), (297, 301, 294), (302, 297, 295), (311, 309, 307), (314, 310, 311), (313, 315, 314), (114, 304, 300), (320, 319, 162), (323, 319, 320), (308, 306, 318), (324, 319, 323), (307, 308, 318), (326, 319, 324), (329, 325, 327), (313, 311, 307), (313, 307, 318), (335, 318, 325), (333, 337, 322), (334, 339, 319), (341, 335, 336), (339, 343, 342), (340, 344, 339), (451, 313, 335), (348, 335, 341), (344, 349, 343), (199, 163, 196), (355, 163, 199), (353, 355, 199), (358, 363, 357), (361, 359, 360), (362, 366, 163), (364, 367, 363), (369, 163, 366), (372, 367, 359), (375, 359, 365), (376, 321, 368), (373, 378, 368), (387, 380, 381), (384, 385, 383), (389, 387, 375), (389, 390, 388), (394, 393, 392), (221, 397, 198), (404, 221, 228), (221, 401, 400), (404, 407, 221), (375, 365, 405), (406, 409, 405), (408, 411, 407), (404, 414, 408), (415, 375, 409), (417, 413, 414), (375, 415, 416), (375, 416, 417), (419, 375, 404), (421, 404, 228), (422, 279, 420), (423, 279, 422), (424, 421, 279), (425, 279, 423), (426, 421, 424), (428, 421, 426), (430, 421, 429), (418, 404, 421), (432, 421, 430), (433, 421, 432), (434, 421, 433), (435, 431, 434), (437, 431, 435), (439, 431, 437), (445, 441, 442), (346, 446, 345), (350, 447, 349), (351, 350, 344), (352, 448, 351), (453, 451, 347), (460, 452, 453), (448, 461, 455), (457, 464, 458), (463, 466, 462), (463, 467, 466), (468, 469, 463), (468, 470, 469), (480, 473, 474), (475, 480, 474), (476, 481, 475), (486, 478, 479), (486, 479, 480), (486, 480, 481), (483, 487, 482), (486, 489, 485), (488, 490, 487), (498, 486, 487), (494, 445, 493), (498, 490, 499), (500, 498, 499), (445, 501, 502), (445, 502, 503), (445, 503, 492), (504, 445, 494), (505, 508, 504), (508, 505, 498), (509, 498, 506), (507, 509, 506), (445, 443, 501), (515, 511, 394), (512, 463, 448), (513, 517, 512), (515, 520, 514), (519, 517, 518), (515, 1135, 520), (468, 463, 517), (521, 468, 517), (526, 468, 521), (526, 521, 523), (528, 526, 527), (544, 526, 528), (530, 544, 528), (531, 544, 530), (532, 544, 531), (468, 535, 472), (540, 468, 526), (534, 544, 533), (538, 541, 537), (545, 544, 536), (545, 536, 541), (544, 548, 543), (549, 545, 541), (544, 550, 548), (544, 552, 551), (544, 554, 552), (556, 394, 375), (557, 525, 516), (556, 558, 557), (556, 560, 1136), (563, 556, 419), (561, 564, 560), (561, 565, 564), (562, 567, 561), (570, 563, 582), (568, 545, 546), (563, 573, 569), (572, 574, 571), (563, 575, 573), (563, 576, 575), (563, 578, 576), (579, 545, 577), (563, 581, 578), (582, 418, 431), (583, 431, 438), (586, 583, 584), (585, 586, 584), (590, 582, 583), (590, 583, 586), (590, 586, 587), (589, 590, 587), (592, 590, 591), (593, 582, 590), (594, 591, 589), (595, 596, 592), (600, 590, 597), (599, 600, 597), (602, 590, 600), (601, 602, 600), (605, 590, 602), (603, 605, 602), (604, 605, 603), (445, 611, 612), (445, 612, 609), (618, 614, 615), (624, 617, 620), (621, 624, 620), (626, 630, 625), (445, 632, 627), (635, 628, 629), (633, 630, 631), (638, 636, 637), (638, 634, 445), (640, 641, 639), (644, 630, 638), (630, 643, 642), (644, 646, 643), (644, 651, 650), (656, 647, 648), (649, 656, 648), (664, 652, 653), (660, 665, 659), (662, 668, 661), (654, 672, 664), (824, 657, 665), (666, 824, 665), (669, 824, 666), (671, 675, 662), (684, 498, 509), (684, 509, 510), (685, 498, 684), (686, 445, 508), (687, 508, 685), (689, 638, 686), (683, 638, 688), (683, 688, 689), (693, 689, 690), (694, 691, 687), (553, 684, 510), (555, 696, 554), (695, 697, 684), (544, 699, 555), (685, 684, 697), (544, 704, 702), (705, 544, 545), (703, 707, 701), (715, 713, 704), (715, 709, 713), (717, 711, 716), (719, 687, 707), (719, 707, 717), (694, 687, 719), (720, 719, 705), (722, 579, 580), (731, 581, 563), (724, 545, 579), (725, 579, 722), (706, 545, 724), (731, 726, 723), (731, 727, 728), (729, 705, 706), (733, 730, 731), (734, 736, 705), (738, 735, 731), (740, 737, 738), (742, 744, 741), (746, 705, 744), (731, 748, 747), (749, 705, 746), (731, 751, 748), (750, 753, 749), (731, 754, 752), (720, 749, 753), (731, 758, 755), (757, 720, 756), (761, 720, 760), (766, 570, 593), (767, 766, 593), (768, 731, 766), (769, 768, 767), (607, 770, 605), (608, 771, 607), (772, 605, 770), (773, 774, 605), (775, 605, 774), (1138, 777, 776), (767, 593, 605), (779, 605, 777), (784, 605, 779), (780, 784, 779), (782, 784, 781), (784, 767, 605), (785, 784, 783), (789, 784, 786), (790, 787, 784), (791, 784, 789), (792, 788, 791), (654, 794, 673), (656, 795, 654), (677, 796, 674), (680, 796, 678), (683, 812, 682), (656, 814, 795), (819, 796, 821), (683, 818, 813), (825, 796, 820), (796, 829, 827), (796, 831, 830), (796, 834, 833), (838, 796, 825), (837, 839, 836), (840, 841, 838), (825, 820, 683), (825, 683, 692), (842, 692, 693), (842, 693, 691), (825, 845, 843), (844, 846, 825), (825, 848, 847), (850, 825, 842), (852, 842, 694), (850, 853, 849), (854, 855, 850), (859, 856, 851), (859, 861, 858), (862, 851, 852), (864, 694, 721), (863, 721, 869), (865, 852, 864), (866, 864, 863), (764, 867, 720), (869, 720, 867), (872, 868, 763), (873, 869, 870), (871, 873, 870), (874, 869, 873), (875, 869, 874), (876, 869, 875), (875, 763, 768), (877, 768, 769), (878, 875, 877), (881, 788, 792), (882, 769, 787), (883, 788, 880), (884, 793, 883), (885, 793, 884), (886, 882, 885), (887, 882, 886), (888, 882, 887), (889, 769, 882), (890, 882, 888), (891, 889, 890), (892, 889, 891), (894, 889, 893), (895, 889, 894), (896, 889, 895), (897, 889, 896), (879, 877, 889), (898, 889, 897), (851, 899, 859), (862, 902, 851), (862, 903, 902), (911, 913, 912), (917, 866, 863), (919, 910, 865), (918, 865, 866), (919, 914, 911), (923, 919, 918), (923, 921, 919), (918, 925, 923), (917, 863, 876), (926, 917, 876), (927, 926, 876), (928, 876, 878), (929, 928, 879), (930, 927, 928), (931, 889, 898), (933, 889, 932), (935, 879, 889), (934, 935, 933), (936, 935, 934), (937, 935, 936), (938, 935, 937), (940, 935, 938), (943, 935, 939), (942, 943, 941), (943, 929, 935), (944, 943, 942), (945, 943, 944), (946, 943, 945), (947, 943, 946), (918, 948, 925), (918, 950, 949), (918, 951, 950), (957, 953, 918), (957, 918, 920), (956, 958, 955), (957, 960, 956), (963, 962, 957), (966, 964, 965), (957, 969, 970), (973, 920, 926), (974, 926, 927), (971, 957, 973), (975, 973, 974), (976, 930, 929), (977, 974, 930), (1041, 977, 976), (978, 975, 977), (979, 943, 947), (980, 943, 979), (981, 943, 980), (982, 943, 981), (983, 976, 943), (984, 943, 982), (985, 983, 984), (986, 983, 985), (987, 983, 986), (988, 983, 987), (989, 983, 988), (990, 983, 989), (992, 983, 990), (993, 1041, 983), (995, 993, 994), (996, 993, 995), (997, 972, 957), (1000, 1001, 999), (1008, 1003, 1002), (1004, 1008, 971), (1006, 1005, 1008), (1008, 1009, 1007), (1013, 1014, 1012), (1010, 1015, 1008), (1020, 1017, 1010), (1020, 1022, 1019), (1024, 971, 975), (1027, 1024, 1025), (1028, 1026, 1027), (1029, 1024, 1026), (1032, 1024, 1029), (1033, 1031, 1032), (1036, 1004, 1034), (1038, 1004, 1035), (1040, 1004, 1037), (1042, 1024, 978), (1047, 978, 1041), (1043, 1042, 978), (978, 1045, 1044), (1047, 1048, 1046), (1047, 1050, 1049), (1047, 1051, 1050), (1047, 1052, 1051), (1057, 1053, 1047), (1058, 993, 996), (1059, 993, 1058), (1060, 993, 1059), (1062, 993, 1060), (1063, 1041, 993), (1063, 993, 1061), (1065, 1063, 1064), (1066, 1063, 1065), (1067, 1063, 1066), (1068, 1063, 1067), (1069, 1047, 1063), (1070, 1063, 1068), (1071, 1063, 1070), (1072, 1063, 1071), (1073, 1063, 1072), (1074, 1069, 1063), (1075, 1063, 1073), (1077, 1023, 1021), (1020, 1078, 1077), (1079, 1080, 1078), (1084, 1020, 1004), (1085, 1086, 1039), (1087, 1086, 1085), (1086, 1090, 1004), (1091, 1086, 1087), (1096, 1086, 1091), (1057, 1098, 1056), (1057, 1099, 1098), (1057, 1103, 1099), (1105, 1057, 1100), (1105, 1107, 1106), (1100, 1108, 1105), (1101, 1109, 1100), (1110, 1112, 1101), (1113, 1115, 1110), (1117, 1069, 1074), (1120, 1069, 1117), (1121, 1117, 1074), (1122, 1074, 1118), (1123, 1101, 1069), (1125, 1119, 1120), (1140, 1123, 1124), (1127, 1101, 1123), (4, 0, 3), (6, 0, 4), (6, 4, 5), (6, 5, 1129), (86, 84, 85), (88, 86, 87), (93, 84, 88), (160, 156, 157), (227, 226, 212), (182, 224, 225), (274, 272, 267), (273, 270, 271), (275, 270, 273), (331, 332, 329), (322, 328, 325), (322, 330, 328), (336, 325, 332), (386, 384, 382), (387, 386, 382), (457, 456, 451), (458, 456, 457), (452, 459, 451), (504, 496, 497), (620, 617, 618), (623, 619, 617), (445, 634, 632), (669, 666, 667), (674, 669, 670), (677, 674, 676), (682, 681, 679), (707, 703, 1137), (713, 712, 704), (710, 718, 708), (718, 707, 714), (718, 710, 711), (717, 716, 715), (796, 677, 678), (798, 797, 682), (812, 800, 798), (804, 803, 812), (810, 804, 812), (810, 806, 804), (811, 802, 805), (808, 807, 810), (813, 808, 810), (813, 1139, 808), (683, 813, 812), (821, 811, 809), (817, 815, 813), (818, 817, 813), (819, 821, 816), (796, 802, 821), (8, 7, 0), (10, 9, 1130), (12, 14, 11), (21, 15, 14), (127, 18, 16), (20, 22, 21), (24, 16, 21), (25, 26, 127), (36, 35, 28), (42, 41, 9), (10, 43, 42), (45, 44, 40), (42, 45, 41), (42, 47, 45), (50, 49, 46), (48, 51, 50), (51, 53, 50), (58, 55, 52), (58, 57, 54), (59, 62, 58), (67, 63, 60), (58, 67, 61), (67, 65, 63), (68, 71, 70), (70, 73, 69), (71, 74, 70), (70, 75, 73), (74, 76, 70), (81, 80, 77), (79, 82, 78), (88, 84, 86), (84, 93, 92), (89, 93, 88), (90, 94, 89), (93, 98, 92), (95, 99, 94), (93, 101, 98), (93, 103, 101), (103, 105, 102), (103, 106, 105), (110, 108, 106), (108, 110, 109), (111, 110, 112), (110, 284, 113), (285, 284, 110), (127, 122, 18), (117, 125, 124), (125, 129, 128), (129, 131, 128), (127, 135, 118), (129, 136, 131), (134, 137, 133), (127, 139, 135), (138, 141, 140), (127, 143, 139), (141, 145, 140), (148, 147, 127), (140, 93, 100), (150, 149, 147), (152, 151, 147), (153, 152, 147), (155, 152, 153), (156, 160, 154), (158, 161, 160), (151, 114, 93), (163, 162, 151), (26, 164, 127), (164, 166, 165), (166, 168, 165), (169, 173, 172), (177, 144, 127), (178, 177, 127), (181, 180, 177), (191, 187, 185), (191, 189, 187), (191, 190, 188), (191, 192, 190), (191, 195, 192), (1131, 196, 194), (197, 199, 196), (31, 204, 203), (34, 32, 33), (218, 34, 35), (38, 210, 218), (212, 211, 203), (208, 217, 207), (34, 215, 209), (210, 216, 218), (212, 167, 211), (214, 218, 213), (34, 218, 215), (212, 174, 167), (218, 212, 213), (212, 176, 174), (212, 220, 179), (212, 226, 223), (227, 182, 225), (228, 221, 218), (221, 198, 191), (70, 233, 230), (239, 234, 70), (246, 239, 70), (235, 246, 70), (234, 239, 238), (236, 240, 235), (237, 241, 219), (239, 245, 244), (239, 246, 245), (243, 249, 242), (247, 252, 256), (249, 253, 228), (246, 255, 254), (246, 261, 255), (252, 257, 256), (253, 259, 228), (257, 262, 256), (260, 263, 228), (261, 246, 264), (265, 256, 262), (246, 267, 264), (269, 268, 256), (266, 270, 228), (270, 275, 228), (277, 246, 256), (279, 228, 276), (280, 279, 246), (114, 289, 110), (285, 287, 286), (289, 287, 285), (287, 289, 288), (114, 290, 289), (291, 293, 292), (289, 294, 293), (295, 294, 289), (295, 297, 294), (299, 298, 290), (303, 302, 295), (314, 312, 310), (313, 314, 311), (162, 114, 151), (114, 305, 304), (318, 305, 114), (162, 318, 114), (305, 318, 306), (322, 318, 162), (319, 322, 162), (322, 325, 318), (328, 327, 325), (329, 332, 325), (319, 333, 322), (326, 334, 319), (335, 313, 318), (325, 336, 335), (319, 338, 333), (319, 342, 338), (339, 342, 319), (339, 344, 343), (313, 345, 316), (313, 346, 345), (451, 346, 313), (347, 451, 335), (348, 347, 335), (344, 350, 349), (200, 353, 199), (355, 356, 163), (356, 362, 163), (358, 364, 363), (359, 364, 358), (361, 365, 359), (359, 367, 364), (368, 317, 163), (369, 368, 163), (372, 370, 367), (375, 372, 359), (370, 372, 371), (368, 321, 317), (372, 375, 374), (368, 377, 376), (368, 378, 377), (373, 379, 378), (375, 381, 374), (387, 382, 380), (375, 387, 381), (386, 385, 384), (389, 388, 387), (392, 389, 375), (389, 392, 391), (198, 395, 354), (198, 396, 395), (198, 397, 396), (221, 398, 397), (221, 399, 398), (221, 400, 399), (407, 401, 221), (407, 403, 401), (402, 405, 365), (1132, 406, 405), (403, 407, 1133), (404, 408, 407), (409, 375, 405), (410, 415, 409), (412, 416, 415), (404, 417, 414), (404, 375, 417), (418, 419, 404), (375, 394, 392), (420, 279, 283), (279, 421, 228), (425, 424, 279), (427, 426, 424), (429, 421, 428), (431, 418, 421), (434, 431, 421), (436, 435, 434), (439, 438, 431), (445, 444, 441), (443, 445, 442), (451, 450, 346), (351, 448, 350), (352, 449, 448), (453, 452, 451), (454, 453, 347), (350, 448, 455), (451, 456, 1134), (451, 459, 457), (448, 462, 461), (448, 463, 462), (457, 465, 464), (468, 471, 470), (480, 479, 473), (475, 481, 480), (486, 485, 478), (482, 487, 481), (484, 487, 483), (487, 486, 481), (486, 498, 495), (490, 498, 487), (492, 503, 491), (493, 445, 492), (496, 504, 494), (500, 506, 498), (501, 443, 440), (504, 508, 445), (515, 514, 511), (516, 515, 394), (512, 517, 463), (519, 521, 517), (522, 523, 521), (524, 528, 527), (468, 472, 471), (529, 530, 528), (532, 533, 544), (472, 535, 477), (468, 539, 535), (540, 539, 468), (544, 540, 526), (534, 536, 544), (537, 541, 536), (544, 543, 540), (542, 549, 541), (543, 548, 547), (546, 545, 549), (550, 544, 551), (544, 555, 554), (556, 516, 394), (419, 556, 375), (556, 557, 516), (556, 559, 558), (556, 1136, 559), (556, 561, 560), (562, 561, 556), (563, 562, 556), (582, 563, 419), (561, 567, 566), (562, 563, 569), (568, 571, 545), (571, 574, 545), (582, 419, 418), (583, 582, 431), (588, 589, 587), (589, 591, 590), (593, 570, 582), (592, 596, 590), (596, 597, 590), (598, 599, 597), (605, 593, 590), (604, 606, 605), (606, 607, 605), (445, 610, 444), (445, 609, 610), (445, 613, 611), (445, 616, 613), (618, 617, 614), (445, 622, 616), (624, 623, 617), (621, 625, 624), (445, 627, 622), (624, 629, 623), (625, 630, 624), (624, 635, 629), (633, 636, 630), (638, 637, 634), (640, 639, 635), (624, 640, 635), (636, 638, 630), (624, 642, 640), (630, 642, 624), (644, 643, 630), (643, 646, 645), (644, 650, 646), (656, 655, 647), (649, 657, 656), (644, 662, 661), (638, 662, 644), (664, 663, 652), (654, 664, 653), (656, 654, 655), (658, 665, 657), (660, 666, 665), (638, 671, 662), (654, 673, 672), (824, 656, 657), (669, 674, 824), (671, 682, 679), (638, 682, 671), (683, 682, 638), (685, 508, 498), (686, 638, 445), (687, 686, 508), (689, 688, 638), (690, 689, 686), (691, 690, 686), (687, 691, 686), (692, 683, 689), (693, 692, 689), (691, 693, 690), (555, 699, 698), (544, 702, 699), (544, 715, 704), (717, 715, 544), (705, 717, 544), (706, 705, 545), (701, 707, 700), (717, 718, 711), (707, 685, 700), (717, 707, 718), (707, 687, 685), (705, 719, 717), (721, 694, 719), (720, 721, 719), (731, 723, 581), (570, 731, 563), (725, 724, 579), (731, 728, 726), (731, 730, 727), (729, 732, 705), (732, 734, 705), (731, 735, 733), (736, 739, 705), (731, 740, 738), (739, 741, 705), (747, 743, 740), (731, 747, 740), (741, 744, 705), (747, 745, 743), (731, 752, 751), (749, 720, 705), (731, 755, 754), (753, 756, 720), (731, 759, 758), (763, 759, 731), (757, 760, 720), (759, 763, 762), (761, 764, 720), (763, 765, 762), (766, 731, 570), (768, 763, 731), (767, 768, 766), (607, 771, 770), (772, 773, 605), (775, 776, 605), (776, 777, 605), (778, 780, 779), (780, 781, 784), (782, 783, 784), (786, 784, 785), (784, 787, 767), (788, 790, 784), (791, 788, 784), (787, 769, 767), (793, 787, 790), (788, 793, 790), (654, 795, 794), (674, 796, 824), (680, 801, 796), (799, 802, 801), (682, 812, 798), (812, 813, 810), (824, 822, 656), (801, 802, 796), (811, 821, 802), (819, 820, 796), (683, 820, 818), (822, 824, 823), (796, 826, 824), (796, 827, 826), (827, 829, 828), (796, 830, 829), (796, 832, 831), (796, 833, 832), (796, 835, 834), (796, 836, 835), (796, 837, 836), (838, 837, 796), (825, 840, 838), (842, 825, 692), (694, 842, 691), (825, 843, 840), (825, 846, 845), (825, 847, 844), (825, 849, 848), (825, 850, 849), (856, 850, 842), (851, 856, 842), (852, 851, 842), (850, 856, 854), (856, 858, 857), (859, 858, 856), (858, 861, 860), (869, 721, 720), (863, 864, 721), (864, 852, 694), (865, 862, 852), (866, 865, 864), (763, 868, 765), (867, 870, 869), (763, 874, 872), (875, 874, 763), (876, 863, 869), (877, 875, 768), (878, 876, 875), (879, 878, 877), (881, 880, 788), (793, 882, 787), (883, 793, 788), (885, 882, 793), (889, 877, 769), (890, 889, 882), (893, 889, 892), (851, 900, 899), (851, 902, 901), (862, 904, 903), (910, 911, 909), (911, 914, 913), (862, 865, 905), (865, 906, 905), (865, 907, 906), (865, 908, 907), (865, 910, 908), (918, 919, 865), (917, 918, 866), (919, 911, 910), (919, 915, 914), (919, 916, 915), (920, 918, 917), (923, 922, 921), (923, 925, 924), (926, 920, 917), (879, 928, 878), (928, 927, 876), (929, 930, 928), (932, 889, 931), (933, 935, 889), (935, 929, 879), (940, 939, 935), (941, 943, 939), (918, 949, 948), (953, 951, 918), (951, 953, 952), (953, 955, 954), (953, 956, 955), (957, 956, 953), (956, 960, 959), (957, 961, 960), (957, 962, 961), (957, 965, 963), (957, 966, 965), (957, 967, 966), (957, 968, 967), (957, 970, 968), (957, 972, 969), (974, 973, 926), (973, 957, 920), (975, 971, 973), (930, 974, 927), (976, 977, 930), (977, 975, 974), (943, 976, 929), (984, 983, 943), (983, 1041, 976), (992, 991, 983), (991, 993, 983), (994, 993, 991), (957, 998, 997), (971, 1008, 957), (998, 1000, 999), (957, 1000, 998), (1008, 1000, 957), (1000, 1008, 1002), (1008, 1005, 1003), (1006, 1008, 1007), (1004, 1010, 1008), (1008, 1012, 1011), (1008, 1013, 1012), (1008, 1015, 1013), (1017, 1019, 1016), (1004, 1020, 1010), (1019, 1022, 1018), (1020, 1019, 1017), (1020, 1021, 1022), (1024, 1004, 971), (1027, 1026, 1024), (1030, 1029, 1026), (1032, 1031, 1024), (1031, 1004, 1024), (1034, 1004, 1031), (1036, 1035, 1004), (1038, 1037, 1004), (1039, 1086, 1004), (1040, 1039, 1004), (1041, 978, 977), (978, 1024, 975), (1042, 1025, 1024), (978, 1044, 1043), (978, 1046, 1045), (978, 1047, 1046), (1047, 1049, 1048), (1047, 1053, 1052), (1053, 1055, 1054), (1057, 1055, 1053), (1101, 1057, 1047), (1055, 1057, 1056), (1062, 1061, 993), (1063, 1047, 1041), (1064, 1063, 1061), (1069, 1101, 1047), (1075, 1074, 1063), (1077, 1076, 1023), (1020, 1077, 1021), (1020, 1079, 1078), (1081, 1079, 1020), (1082, 1081, 1020), (1083, 1082, 1020), (1084, 1083, 1020), (1088, 1084, 1004), (1089, 1088, 1004), (1090, 1089, 1004), (1092, 1091, 1087), (1086, 1094, 1093), (1095, 1094, 1086), (1096, 1095, 1086), (1097, 1096, 1091), (1101, 1100, 1057), (1099, 1103, 1102), (1057, 1104, 1103), (1057, 1106, 1104), (1105, 1106, 1057), (1101, 1112, 1111), (1101, 1113, 1110), (1114, 1113, 1101), (1113, 1116, 1115), (1120, 1119, 1069), (1122, 1121, 1074), (1124, 1123, 1069), (1119, 1124, 1069), (1140, 1126, 1123), (1127, 1114, 1101), (1128, 1127, 1123)])
me_mesh.update()
me_mesh_001 = bpy.data.meshes.new('Mesh.001')
me_mesh_001.from_pydata([(-19.92, 9.276, -5.771e-08), (-19.91, 9.252, -8.2e-08), (-19.91, 9.27, -9.668e-08), (-19.88, 9.2, -3.329e-08), (-19.88, 9.213, -8.792e-08), (-19.89, 9.231, -9.196e-08), (-19.86, 9.174, -6.748e-08), (-19.87, 9.191, -8.781e-08), (-19.84, 9.136, -5.868e-08), (-19.85, 9.152, -8.498e-08), (-19.85, 9.17, -9.787e-08), (-20.0, 9.417, -5.993e-08), (-20.0, 9.418, -5.993e-08), (-19.99, 9.41, -1.65e-07), (-20.0, 9.413, -6.076e-08), (-20.0, 9.41, -3.329e-08), (-20.0, 9.424, -5.438e-08), (-19.98, 9.377, -5.527e-08), (-19.99, 9.392, -8.112e-08), (-19.98, 9.448, -7.713e-08), (-19.96, 9.352, -7.67e-08), (-19.97, 9.371, -9.618e-08), (-19.99, 9.429, -9.262e-08), (-19.98, 9.462, -6.549e-08), (-19.97, 9.469, -8.748e-08), (-19.96, 9.486, -7.025e-08), (-19.94, 9.314, -7.01e-08), (-19.95, 9.331, -8.848e-08), (-19.95, 9.49, -9.642e-08), (-19.95, 9.509, -8.536e-08), (-19.94, 9.525, -6.538e-08), (-19.93, 9.291, -8.472e-08), (-19.93, 9.31, -9.848e-08), (-19.91, 9.36, -9.988e-08), (-19.93, 9.53, -9.597e-08), (-19.93, 9.548, -7.481e-08), (-19.92, 9.562, -4.412e-08), (-19.9, 9.588, -7.67e-08), (-19.91, 9.569, -9.735e-08), (-19.89, 9.609, -8.834e-08), (-19.9, 9.6, -3.329e-08), (-19.88, 9.626, -6.835e-08), (-19.87, 9.63, -9.848e-08), (-19.86, 9.664, -5.771e-08), (-19.87, 9.649, -9.053e-08), (-19.85, 9.67, -9.395e-08), (-19.85, 9.688, -7.548e-08), (-19.84, 9.702, -4.412e-08), (-19.72, 8.933, -7.167e-08), (-19.73, 8.951, -9.624e-08), (-19.7, 8.895, -6.538e-08), (-19.71, 8.911, -8.489e-08), (-19.71, 8.93, -9.696e-08), (-19.68, 8.858, -7.172e-08), (-19.69, 8.872, -8.144e-08), (-19.69, 8.89, -9.597e-08), (-19.66, 8.834, -7.783e-08), (-19.67, 8.851, -9.223e-08), (-19.15, 9.043, -9.988e-08), (-19.65, 8.833, -9.156e-08), (-19.63, 8.833, -9.156e-08), (-19.61, 8.833, -9.156e-08), (-19.59, 8.833, -9.156e-08), (-19.57, 8.833, -9.156e-08), (-19.55, 8.833, -9.156e-08), (-19.53, 8.833, -9.156e-08), (-19.83, 9.112, -7.855e-08), (-19.83, 9.13, -9.479e-08), (-19.8, 9.073, -7.195e-08), (-19.81, 9.091, -8.919e-08), (-19.78, 9.035, -6.249e-08), (-19.79, 9.051, -8.711e-08), (-19.79, 9.07, -9.926e-08), (-19.76, 8.996, -5.438e-08), (-19.77, 9.012, -8.282e-08), (-19.77, 9.03, -9.681e-08), (-19.74, 8.972, -7.713e-08), (-19.75, 8.991, -9.4e-08), (-19.77, 9.34, -9.988e-08), (-18.93, 9.632, -9.988e-08), (-19.83, 9.709, -9.196e-08), (-19.82, 9.727, -7.418e-08), (-19.81, 9.73, -9.952e-08), (-19.81, 9.749, -8.761e-08), (-19.8, 9.766, -6.748e-08), (-19.79, 9.77, -9.785e-08), (-19.79, 9.788, -7.919e-08), (-19.78, 9.803, -5.28e-08), (-19.77, 9.81, -9.419e-08), (-19.77, 9.828, -4.843e-08), (-19.75, 9.849, -9.079e-08), (-19.74, 9.867, -7.068e-08), (-19.73, 9.87, -9.896e-08), (-19.73, 9.889, -9.198e-08), (-19.72, 9.905, -7.835e-08), (-19.71, 9.91, -9.479e-08), (-19.45, 10.06, -9.988e-08), (-19.71, 9.928, -9.1e-08), (-19.7, 9.944, -5.438e-08), (-19.69, 9.949, -9.184e-08), (-19.68, 9.968, -7.635e-08), (-19.68, 9.98, -6.113e-08), (-19.67, 9.989, -8.869e-08), (-19.66, 10.01, -7.167e-08), (-19.65, 10.01, -9.209e-08), (-19.65, 10.03, -8.505e-08), (-19.64, 10.04, -6.193e-08), (-19.63, 10.07, -8.144e-08), (-19.62, 10.08, -4.412e-08), (-19.63, 10.05, -9.892e-08), (-19.61, 10.09, -9.846e-08), (-19.6, 10.11, -7.581e-08), (-19.6, 10.12, -6.072e-08), (-19.59, 10.13, -8.559e-08), (-19.58, 10.15, -6.835e-08), (-19.57, 10.17, -8.533e-08), (-19.56, 10.18, -5.771e-08), (-19.57, 10.15, -9.88e-08), (-19.55, 10.19, -9.5e-08), (-19.55, 10.21, -7.481e-08), (-19.54, 10.22, -4.217e-08), (-19.53, 10.23, -9.11e-08), (-19.51, 8.833, -9.156e-08), (-19.49, 8.833, -9.156e-08), (-19.47, 8.833, -9.156e-08), (-19.45, 8.833, -9.156e-08), (-19.43, 8.833, -9.156e-08), (-19.41, 8.833, -9.156e-08), (-19.39, 8.833, -9.156e-08), (-19.37, 8.833, -9.156e-08), (-19.35, 8.833, -9.156e-08), (-19.33, 8.833, -9.156e-08), (-19.31, 8.833, -9.156e-08), (-19.29, 8.833, -9.156e-08), (-19.27, 8.833, -9.156e-08), (-19.25, 8.833, -9.156e-08), (-19.23, 8.833, -9.156e-08), (-19.21, 8.833, -9.156e-08), (-19.51, 10.25, -9.804e-08), (-19.25, 10.04, -8.116e-08), (-19.21, 10.14, -9.988e-08), (-19.19, 8.833, -9.156e-08), (-19.17, 8.833, -9.156e-08), (-19.15, 8.833, -9.156e-08), (-19.13, 8.833, -9.156e-08), (-19.11, 8.833, -9.156e-08), (-19.09, 8.833, -9.156e-08), (-19.07, 8.833, -9.156e-08), (-19.05, 8.833, -9.156e-08), (-19.03, 8.833, -9.156e-08), (-19.01, 8.833, -9.156e-08), (-18.99, 8.833, -9.156e-08), (-18.97, 8.833, -9.156e-08), (-18.95, 8.833, -9.156e-08), (-18.93, 8.833, -9.156e-08), (-18.91, 8.833, -9.156e-08), (-18.89, 8.833, -9.156e-08), (-19.04, 10.35, -9.988e-08), (-18.88, 10.09, -8.74e-08), (-18.87, 8.833, -9.156e-08), (-18.85, 8.833, -9.156e-08), (-18.83, 8.833, -9.156e-08), (-18.81, 8.833, -9.156e-08), (-18.79, 8.833, -9.156e-08), (-18.77, 8.833, -9.156e-08), (-18.75, 8.833, -9.156e-08), (-18.73, 8.833, -9.156e-08), (-18.71, 8.833, -9.156e-08), (-18.69, 8.833, -9.156e-08), (-18.67, 8.833, -9.156e-08), (-18.65, 8.833, -9.156e-08), (-18.63, 8.833, -9.156e-08), (-18.61, 8.833, -9.156e-08), (-17.39, 9.001, -9.988e-08), (-18.59, 8.833, -9.156e-08), (-18.57, 8.833, -9.156e-08), (-18.81, 10.09, -8.74e-08), (-18.72, 10.12, -9.988e-08), (-17.94, 11.21, -9.988e-08), (-18.72, 10.06, -4.994e-08), (-18.62, 10.07, -8.74e-08), (-18.54, 10.08, -9.364e-08), (-18.55, 8.833, -9.156e-08), (-18.53, 8.833, -9.156e-08), (-18.51, 8.833, -9.156e-08), (-18.49, 8.833, -9.156e-08), (-18.47, 8.833, -9.156e-08), (-18.45, 8.833, -9.156e-08), (-18.43, 8.833, -9.156e-08), (-18.41, 8.833, -9.156e-08), (-18.39, 8.833, -9.156e-08), (-18.37, 8.833, -9.156e-08), (-18.35, 8.833, -9.156e-08), (-18.33, 8.833, -9.156e-08), (-18.31, 8.833, -9.156e-08), (-18.29, 8.833, -9.156e-08), (-18.27, 8.833, -9.156e-08), (-18.25, 8.833, -9.156e-08), (-18.17, 9.944, -9.988e-08), (-18.23, 8.833, -9.156e-08), (-18.21, 8.833, -9.156e-08), (-18.19, 8.833, -9.156e-08), (-18.17, 8.833, -9.156e-08), (-18.15, 8.833, -9.156e-08), (-18.13, 8.833, -9.156e-08), (-18.11, 8.833, -9.156e-08), (-18.09, 8.833, -9.156e-08), (-18.07, 8.833, -9.156e-08), (-18.05, 8.833, -9.156e-08), (-18.03, 8.833, -9.156e-08), (-18.01, 8.833, -9.156e-08), (-17.99, 8.833, -9.156e-08), (-17.97, 8.833, -9.156e-08), (-17.95, 8.833, -9.156e-08), (-17.93, 8.833, -9.156e-08), (-17.94, 9.467, -9.988e-08), (-17.97, 9.62, -7.491e-08), (-17.66, 10.17, -9.988e-08), (-18.04, 10.09, -8.74e-08), (-17.91, 8.833, -9.156e-08), (-17.89, 8.833, -9.156e-08), (-17.87, 8.833, -9.156e-08), (-17.85, 8.833, -9.156e-08), (-17.83, 8.833, -9.156e-08), (-17.81, 8.833, -9.156e-08), (-17.79, 8.833, -9.156e-08), (-17.77, 8.833, -9.156e-08), (-17.75, 8.833, -9.156e-08), (-17.73, 8.833, -9.156e-08), (-17.71, 8.833, -9.156e-08), (-17.69, 8.833, -9.156e-08), (-17.67, 8.833, -9.156e-08), (-17.65, 8.833, -9.156e-08), (-17.63, 8.833, -9.156e-08), (-17.61, 8.833, -9.156e-08), (-17.59, 8.833, -9.156e-08), (-17.57, 8.833, -9.156e-08), (-17.55, 8.833, -9.156e-08), (-17.53, 8.833, -9.156e-08), (-17.51, 8.833, -9.156e-08), (-17.49, 8.833, -9.156e-08), (-17.47, 8.833, -9.156e-08), (-17.45, 8.833, -9.156e-08), (-17.43, 8.833, -9.156e-08), (-17.41, 8.833, -9.156e-08), (-17.39, 8.833, -9.156e-08), (-17.37, 8.833, -9.156e-08), (-17.35, 8.833, -9.156e-08), (-17.33, 8.833, -9.156e-08), (-17.31, 8.833, -9.156e-08), (-17.29, 8.833, -9.156e-08), (-17.07, 9.741, -9.988e-08), (-17.49, 10.08, -7.491e-08), (-17.38, 10.07, -9.988e-08), (-17.3, 10.06, -2.497e-08), (-17.24, 10.2, -9.988e-08), (-17.27, 8.833, -9.156e-08), (-17.25, 8.833, -9.156e-08), (-17.23, 8.833, -9.156e-08), (-17.21, 8.833, -9.156e-08), (-17.19, 8.833, -9.156e-08), (-17.17, 8.833, -9.156e-08), (-17.15, 8.833, -9.156e-08), (-17.13, 8.833, -9.156e-08), (-17.11, 8.833, -9.156e-08), (-17.09, 8.833, -9.156e-08), (-17.07, 8.833, -9.156e-08), (-17.05, 8.833, -9.156e-08), (-17.03, 8.833, -9.156e-08), (-17.01, 8.833, -9.156e-08), (-16.99, 8.833, -9.156e-08), (-16.97, 8.833, -9.156e-08), (-17.24, 10.09, -7.491e-08), (-17.13, 10.05, -8.116e-08), (-16.98, 10.3, -9.988e-08), (-17.04, 10.09, -7.491e-08), (-16.95, 8.833, -9.156e-08), (-16.93, 8.833, -9.156e-08), (-16.91, 8.833, -9.156e-08), (-16.89, 8.833, -9.156e-08), (-16.87, 8.833, -9.156e-08), (-16.85, 8.833, -9.156e-08), (-16.83, 8.833, -9.156e-08), (-16.81, 8.833, -9.156e-08), (-16.79, 8.833, -9.156e-08), (-16.77, 8.833, -9.156e-08), (-16.75, 8.833, -9.156e-08), (-16.73, 8.833, -9.156e-08), (-16.71, 8.833, -9.156e-08), (-16.69, 8.833, -9.156e-08), (-16.67, 8.833, -9.156e-08), (-16.65, 8.833, -9.156e-08), (-16.61, 9.861, -9.988e-08), (-16.9, 10.07, -9.364e-08), (-16.84, 10.06, -4.994e-08), (-16.8, 10.13, -9.988e-08), (-16.54, 10.2, -9.988e-08), (-16.76, 10.06, -2.497e-08), (-16.65, 10.09, -8.74e-08), (-16.63, 8.833, -9.156e-08), (-16.61, 8.833, -9.156e-08), (-16.59, 8.833, -9.156e-08), (-16.57, 8.833, -9.156e-08), (-16.55, 8.833, -9.156e-08), (-16.53, 8.833, -9.156e-08), (-16.51, 8.833, -9.156e-08), (-16.49, 8.833, -9.156e-08), (-16.47, 8.833, -9.156e-08), (-16.45, 8.833, -9.156e-08), (-16.43, 8.833, -9.156e-08), (-16.41, 8.833, -9.156e-08), (-16.39, 8.833, -9.156e-08), (-16.37, 8.833, -9.156e-08), (-16.23, 8.89, -9.966e-08), (-16.35, 8.833, -9.156e-08), (-16.33, 8.833, -9.156e-08), (-16.21, 9.164, -9.988e-08), (-16.26, 9.54, -9.988e-08), (-16.31, 9.903, -9.988e-08), (-16.49, 10.1, -9.676e-08), (-16.41, 10.07, -6.867e-08), (-16.37, 10.19, -9.758e-08), (-16.37, 10.21, -8.918e-08), (-16.39, 10.23, -9.508e-08), (-16.33, 10.13, -9.859e-08), (-16.38, 10.22, -5.771e-08), (-16.35, 10.17, -8.848e-08), (-16.36, 10.19, -7.01e-08), (-16.31, 10.11, -8.98e-08), (-16.34, 10.15, -7.551e-08), (-16.34, 10.16, -3.329e-08), (-16.31, 8.833, -9.156e-08), (-16.29, 8.833, -9.156e-08), (-16.27, 8.833, -9.143e-08), (-16.25, 8.834, -8.061e-08), (-16.25, 8.85, -9.677e-08), (-16.24, 8.855, -7.826e-08), (-16.23, 8.871, -8.566e-08), (-16.22, 8.893, -7.068e-08), (-16.21, 8.911, -8.866e-08), (-16.19, 8.95, -9.4e-08), (-16.2, 8.918, -4.162e-08), (-16.19, 8.932, -7.787e-08), (-16.18, 8.957, -5.28e-08), (-16.17, 8.972, -8.462e-08), (-16.17, 8.99, -9.681e-08), (-16.15, 9.011, -8.995e-08), (-16.15, 9.03, -9.823e-08), (-16.16, 8.995, -6.516e-08), (-16.13, 9.051, -8.961e-08), (-16.14, 9.033, -7.311e-08), (-16.11, 9.09, -9.363e-08), (-16.12, 9.059, -4.217e-08), (-16.11, 9.072, -8.147e-08), (-16.1, 9.096, -5.771e-08), (-16.09, 9.112, -8.533e-08), (-16.09, 9.13, -9.76e-08), (-16.08, 9.134, -6.835e-08), (-16.07, 9.151, -7.785e-08), (-16.06, 9.16, -3.329e-08), (-16.06, 9.173, -8.636e-08), (-16.05, 9.191, -8.273e-08), (-16.04, 9.198, -4.412e-08), (-16.03, 9.212, -8.144e-08), (-16.03, 9.23, -9.597e-08), (-16.01, 9.27, -9.766e-08), (-16.02, 9.236, -6.193e-08), (-16.01, 9.251, -8.536e-08), (-15.99, 9.291, -8.234e-08), (-16.01, 9.57, -9.677e-08), (-16.01, 9.588, -8.238e-08), (-16.21, 9.929, -9.294e-08), (-16.15, 9.678, -9.988e-08), (-16.2, 9.907, -8.567e-08), (-16.21, 9.91, -9.926e-08), (-16.17, 9.85, -9.434e-08), (-16.19, 9.889, -9.11e-08), (-16.15, 9.829, -8.944e-08), (-16.17, 9.868, -8.092e-08), (-16.18, 9.881, -4.217e-08), (-16.15, 9.81, -9.76e-08), (-16.16, 9.844, -5.868e-08), (-16.13, 9.789, -8.826e-08), (-16.14, 9.806, -6.638e-08), (-16.11, 9.749, -8.852e-08), (-16.12, 9.767, -7.581e-08), (-16.08, 9.704, -7.99e-08), (-16.09, 9.71, -9.597e-08), (-16.09, 9.728, -8.092e-08), (-16.1, 9.742, -4.412e-08), (-16.07, 9.67, -9.848e-08), (-16.07, 9.688, -8.505e-08), (-16.05, 9.649, -8.869e-08), (-16.06, 9.666, -7.01e-08), (-16.03, 9.609, -9.317e-08), (-16.04, 9.628, -7.635e-08), (-16.02, 9.603, -5.527e-08), (-16.29, 10.07, -9.214e-08), (-16.31, 10.09, -9.597e-08), (-16.32, 10.12, -5.527e-08), (-16.29, 10.05, -9.926e-08), (-16.3, 10.08, -6.538e-08), (-16.27, 10.03, -9.062e-08), (-16.28, 10.05, -6.928e-08), (-16.25, 9.99, -9.41e-08), (-16.25, 10.01, -7.787e-08), (-16.26, 10.02, -4.162e-08), (-16.23, 9.95, -9.681e-08), (-16.23, 9.968, -8.324e-08), (-16.24, 9.984, -5.438e-08), (-16.22, 9.945, -6.516e-08), (-16.0, 9.273, -7.167e-08), (-15.98, 9.362, -9.988e-08), (-15.93, 9.43, -9.966e-08), (-15.99, 9.53, -9.6e-08), (-15.99, 9.549, -8.595e-08), (-16.0, 9.565, -6.409e-08), (-15.98, 9.3, -3.329e-08), (-15.98, 9.312, -7.713e-08), (-15.97, 9.331, -9.4e-08), (-15.95, 9.47, -1.028e-07), (-15.97, 9.509, -9.079e-08), (-15.98, 9.527, -7.068e-08), (-15.96, 9.336, -5.438e-08), (-15.95, 9.352, -8.238e-08), (-15.95, 9.37, -9.677e-08), (-15.93, 9.41, -9.907e-08), (-15.95, 9.488, -7.787e-08), (-15.94, 9.375, -7.775e-08), (-15.93, 9.391, -8.711e-08), (-15.93, 9.448, -8.462e-08), (-15.94, 9.463, -5.28e-08), (-15.92, 9.413, -7.198e-08), (-15.92, 9.425, -6.516e-08), (-19.9, 9.238, -3.256e-08), (-20.0, 9.417, 3.329e-08), (-19.96, 9.34, 3.329e-08), (-19.74, 8.958, -3.279e-08), (-19.82, 9.098, -3.348e-08), (-19.76, 9.842, 4.162e-08), (-16.12, 9.78, 3.329e-08), (-16.04, 9.64, 3.329e-08), (-15.96, 9.502, 4.162e-08), (-19.52, 10.25, -7.311e-08), (-19.51, 10.27, -8.737e-08), (-19.5, 10.29, -7.974e-08), (-19.49, 10.29, -9.681e-08), (-19.49, 10.31, -8.462e-08), (-19.48, 10.32, -5.28e-08), (-19.47, 10.33, -9.279e-08), (-19.47, 10.35, -7.787e-08), (-19.45, 10.37, -9.582e-08), (-19.44, 10.39, -7.068e-08), (-19.43, 10.41, -8.262e-08), (-19.42, 10.43, -6.409e-08), (-19.43, 10.39, -9.964e-08), (-19.41, 10.45, -8.192e-08), (-19.4, 10.46, -5.527e-08), (-19.41, 10.43, -9.847e-08), (-19.39, 10.47, -9.221e-08), (-19.38, 10.49, -7.635e-08), (-19.33, 10.47, -9.988e-08), (-19.37, 10.51, -8.848e-08), (-19.36, 10.53, -8.271e-08), (-19.35, 10.53, -9.848e-08), (-19.35, 10.55, -8.192e-08), (-19.34, 10.56, -6.193e-08), (-19.33, 10.57, -9.508e-08), (-19.33, 10.59, -7.549e-08), (-19.32, 10.6, -4.412e-08), (-19.31, 10.61, -9.21e-08), (-19.3, 10.63, -6.976e-08), (-19.3, 10.64, -3.329e-08), (-19.28, 10.67, -6.638e-08), (-19.29, 10.65, -9.427e-08), (-19.27, 10.67, -9.579e-08), (-19.27, 10.69, -8.122e-08), (-19.26, 10.7, -5.868e-08), (-19.25, 10.71, -9.301e-08), (-19.25, 10.73, -8.092e-08), (-19.24, 10.74, -6.621e-08), (-19.23, 10.75, -9.095e-08), (-19.22, 10.77, -7.195e-08), (-19.21, 10.77, -9.798e-08), (-19.21, 10.79, -8.396e-08), (-19.2, 10.81, -6.516e-08), (-19.19, 10.81, -9.681e-08), (-19.19, 10.83, -7.849e-08), (-19.18, 10.84, -5.438e-08), (-19.16, 10.87, -7.713e-08), (-19.17, 10.85, -9.683e-08), (-19.16, 10.88, -2.341e-08), (-18.86, 10.94, -9.988e-08), (-19.15, 10.89, -9.062e-08), (-19.14, 10.91, -6.928e-08), (-19.13, 10.91, -9.926e-08), (-19.13, 10.93, -8.536e-08), (-19.12, 10.94, -7.943e-08), (-19.11, 10.97, -8.192e-08), (-19.11, 10.95, -9.616e-08), (-19.1, 10.98, -7.32e-08), (-19.09, 10.99, -9.091e-08), (-19.08, 11.01, -6.998e-08), (-19.08, 11.02, -3.329e-08), (-19.07, 11.03, -8.848e-08), (-19.06, 11.05, -7.01e-08), (-19.05, 11.05, -9.501e-08), (-19.05, 11.07, -8.472e-08), (-19.04, 11.08, -5.771e-08), (-19.03, 11.09, -9.508e-08), (-19.03, 11.11, -7.548e-08), (-19.02, 11.12, -4.412e-08), (-19.01, 11.13, -9.691e-08), (-19.0, 11.15, -7.485e-08), (-19.0, 11.16, -8.45e-08), (-18.99, 11.17, -8.519e-08), (-18.98, 11.19, -6.748e-08), (-18.97, 11.19, -9.539e-08), (-18.97, 11.21, -8.498e-08), (-18.96, 11.22, -7.565e-08), (-18.95, 11.23, -9.807e-08), (-18.95, 11.25, -7.855e-08), (-18.94, 11.26, -2.399e-08), (-18.93, 11.27, -8.8e-08), (-18.92, 11.29, -7.195e-08), (-18.91, 11.29, -9.926e-08), (-18.91, 11.31, -8.711e-08), (-18.9, 11.33, -6.249e-08), (-18.89, 11.33, -9.516e-08), (-18.89, 11.35, -8.238e-08), (-18.88, 11.36, -5.438e-08), (-18.87, 11.37, -9.339e-08), (-18.86, 11.4, -4.162e-08), (-18.86, 11.39, -8.098e-08), (-18.85, 11.41, -8.71e-08), (-18.84, 11.43, -7.167e-08), (-18.83, 11.43, -9.878e-08), (-18.83, 11.45, -8.301e-08), (-18.82, 11.46, -6.538e-08), (-18.81, 11.49, -8.144e-08), (-18.8, 11.5, -4.412e-08), (-18.81, 11.47, -9.68e-08), (-18.79, 11.51, -9.223e-08), (-18.77, 11.55, -9.028e-08), (-18.42, 11.76, -9.988e-08), (-18.78, 11.53, -7.581e-08), (-18.78, 11.54, -3.329e-08), (-18.76, 11.57, -6.835e-08), (-18.75, 11.57, -9.848e-08), (-18.75, 11.59, -8.031e-08), (-18.74, 11.6, -5.771e-08), (-18.73, 11.61, -9.357e-08), (-18.73, 11.63, -8.147e-08), (-18.72, 11.64, -4.412e-08), (-18.71, 11.65, -9.267e-08), (-18.7, 11.67, -7.311e-08), (-18.69, 11.67, -9.732e-08), (-18.69, 11.69, -8.761e-08), (-18.68, 11.71, -6.748e-08), (-18.67, 11.71, -9.607e-08), (-18.67, 11.73, -7.919e-08), (-18.66, 11.74, -5.28e-08), (-18.65, 11.75, -9.419e-08), (-18.65, 11.77, -7.787e-08), (-18.64, 11.78, -8.422e-08), (-18.63, 11.79, -9.079e-08), (-18.62, 11.81, -7.068e-08), (-18.61, 11.81, -9.926e-08), (-18.61, 11.83, -8.267e-08), (-18.59, 11.85, -9.793e-08), (-18.6, 11.85, -6.409e-08), (-18.59, 11.87, -9.82e-08), (-18.58, 11.88, -5.438e-08), (-18.57, 11.89, -9.184e-08), (-18.56, 11.91, -6.932e-08), (-18.56, 11.92, -3.329e-08), (-18.55, 11.93, -8.869e-08), (-18.54, 11.95, -7.167e-08), (-18.53, 11.95, -9.848e-08), (-18.53, 11.97, -8.18e-08), (-18.52, 11.98, -6.193e-08), (-18.51, 11.99, -9.402e-08), (-18.51, 12.01, -8.092e-08), (-18.5, 12.02, -4.412e-08), (-18.49, 12.03, -9.71e-08), (-18.48, 12.05, -8.716e-08), (-18.47, 12.07, -8.826e-08), (-18.46, 12.09, -6.638e-08), (-18.45, 12.09, -9.655e-08), (-18.45, 12.11, -8.533e-08), (-18.44, 12.12, -7.537e-08), (-18.43, 12.13, -9.342e-08), (-18.43, 12.15, -7.481e-08), (-18.14, 12.24, -9.988e-08), (-18.42, 12.16, -4.217e-08), (-18.41, 12.17, -9.11e-08), (-18.4, 12.19, -7.195e-08), (-18.39, 12.19, -9.726e-08), (-18.39, 12.21, -8.396e-08), (-18.38, 12.23, -6.516e-08), (-18.37, 12.23, -9.912e-08), (-18.37, 12.25, -8.324e-08), (-18.36, 12.26, -7.339e-08), (-18.35, 12.27, -9.227e-08), (-18.35, 12.29, -7.787e-08), (-18.34, 12.3, -4.162e-08), (-18.33, 12.31, -9.169e-08), (-18.32, 12.33, -6.928e-08), (-18.31, 12.33, -9.926e-08), (-18.31, 12.35, -8.566e-08), (-18.3, 12.36, -9.164e-08), (-18.29, 12.37, -8.99e-08), (-18.27, 12.37, -8.99e-08), (-18.25, 12.37, -8.99e-08), (-17.98, 12.1, -9.988e-08), (-18.23, 12.37, -8.99e-08), (-18.21, 12.37, -8.99e-08), (-18.19, 12.37, -8.99e-08), (-18.17, 12.37, -8.99e-08), (-18.15, 12.37, -8.99e-08), (-18.13, 12.37, -8.99e-08), (-18.11, 12.37, -8.99e-08), (-18.09, 12.37, -8.99e-08), (-18.07, 12.37, -8.99e-08), (-18.05, 12.37, -8.99e-08), (-18.03, 12.37, -8.99e-08), (-18.01, 12.37, -8.99e-08), (-17.95, 12.32, -8.74e-08), (-17.99, 12.37, -8.99e-08), (-17.97, 12.37, -8.99e-08), (-17.95, 12.37, -8.99e-08), (-17.93, 12.37, -8.99e-08), (-17.58, 12.07, -9.988e-08), (-17.78, 12.2, -9.988e-08), (-17.91, 12.37, -8.99e-08), (-17.89, 12.37, -8.99e-08), (-17.87, 12.37, -8.99e-08), (-17.85, 12.37, -8.99e-08), (-17.83, 12.37, -8.99e-08), (-17.81, 12.37, -8.99e-08), (-17.79, 12.37, -8.99e-08), (-17.77, 12.37, -8.99e-08), (-17.75, 12.37, -8.99e-08), (-17.73, 12.37, -8.99e-08), (-17.71, 12.37, -8.99e-08), (-17.69, 12.37, -8.99e-08), (-17.67, 12.37, -8.99e-08), (-17.65, 12.37, -8.99e-08), (-17.61, 12.35, -9.389e-08), (-17.63, 12.37, -8.99e-08), (-17.57, 12.29, -9.325e-08), (-17.62, 12.37, -7.465e-08), (-17.12, 11.09, -9.988e-08), (-17.32, 11.59, -9.988e-08), (-17.33, 11.85, -9.923e-08), (-17.3, 11.82, -8.811e-08), (-17.31, 11.83, -9.095e-08), (-17.27, 11.77, -9.166e-08), (-17.29, 11.79, -9.419e-08), (-17.29, 11.81, -8.092e-08), (-17.51, 12.17, -9.805e-08), (-17.49, 12.15, -8.9e-08), (-17.49, 12.13, -9.848e-08), (-17.47, 12.11, -8.848e-08), (-17.48, 12.13, -7.01e-08), (-17.41, 11.99, -9.868e-08), (-17.45, 12.07, -8.737e-08), (-17.46, 12.09, -7.67e-08), (-17.46, 12.1, -3.329e-08), (-17.43, 12.03, -9.597e-08), (-17.43, 12.05, -8.192e-08), (-17.44, 12.06, -5.527e-08), (-17.37, 11.93, -9.542e-08), (-17.39, 11.97, -9.11e-08), (-17.41, 12.01, -8.566e-08), (-17.42, 12.02, -6.538e-08), (-17.37, 11.95, -8.426e-08), (-17.4, 11.99, -6.928e-08), (-17.35, 11.89, -9.627e-08), (-17.38, 11.96, -4.162e-08), (-17.34, 11.89, -8.175e-08), (-17.35, 11.91, -8.282e-08), (-17.36, 11.92, -5.438e-08), (-17.33, 11.87, -8.737e-08), (-17.32, 11.85, -7.195e-08), (-17.59, 12.31, -9.419e-08), (-17.59, 12.33, -7.855e-08), (-17.6, 12.34, -4.162e-08), (-17.51, 12.19, -9.574e-08), (-17.57, 12.27, -9.428e-08), (-17.58, 12.3, -5.868e-08), (-17.54, 12.24, -6.509e-08), (-17.55, 12.25, -8.804e-08), (-17.56, 12.27, -6.748e-08), (-17.53, 12.21, -9.196e-08), (-17.54, 12.23, -7.485e-08), (-17.52, 12.2, -4.412e-08), (-17.5, 12.16, -5.771e-08), (-16.78, 10.66, -9.988e-08), (-16.85, 11.03, -9.937e-08), (-17.09, 11.45, -9.801e-08), (-17.11, 11.47, -9.94e-08), (-17.13, 11.51, -9.837e-08), (-17.11, 11.49, -8.986e-08), (-17.07, 11.43, -9.272e-08), (-17.12, 11.51, -6.409e-08), (-17.1, 11.47, -7.068e-08), (-17.05, 11.39, -9.106e-08), (-17.07, 11.41, -9.41e-08), (-17.08, 11.44, -4.162e-08), (-17.05, 11.37, -9.681e-08), (-17.06, 11.4, -5.28e-08), (-17.03, 11.33, -9.926e-08), (-17.03, 11.35, -8.761e-08), (-17.04, 11.37, -6.516e-08), (-16.99, 11.29, -8.635e-08), (-17.01, 11.31, -9.11e-08), (-17.02, 11.33, -7.311e-08), (-16.97, 11.25, -8.938e-08), (-16.99, 11.27, -9.5e-08), (-17.0, 11.3, -4.217e-08), (-16.97, 11.23, -9.76e-08), (-16.98, 11.26, -5.771e-08), (-17.27, 11.75, -9.76e-08), (-17.28, 11.78, -5.868e-08), (-17.23, 11.69, -9.096e-08), (-17.25, 11.73, -8.804e-08), (-17.26, 11.75, -6.638e-08), (-17.24, 11.71, -7.581e-08), (-17.24, 11.72, -3.329e-08), (-17.19, 11.63, -8.943e-08), (-17.21, 11.65, -9.508e-08), (-17.21, 11.67, -8.2e-08), (-17.22, 11.68, -4.412e-08), (-17.19, 11.61, -9.848e-08), (-17.2, 11.64, -6.193e-08), (-17.14, 11.54, -8.565e-08), (-17.15, 11.55, -9.344e-08), (-17.16, 11.57, -8.287e-08), (-17.17, 11.59, -8.848e-08), (-17.18, 11.61, -7.01e-08), (-17.16, 11.58, -3.329e-08), (-17.13, 11.53, -8.238e-08), (-16.65, 10.41, -9.988e-08), (-16.77, 10.89, -8.749e-08), (-16.73, 10.83, -9.119e-08), (-16.75, 10.85, -9.681e-08), (-16.75, 10.87, -8.498e-08), (-16.73, 10.81, -9.926e-08), (-16.74, 10.85, -6.748e-08), (-16.69, 10.75, -9.772e-08), (-16.71, 10.79, -9.196e-08), (-16.72, 10.81, -7.418e-08), (-16.67, 10.71, -9.747e-08), (-16.68, 10.74, -7.785e-08), (-16.69, 10.77, -8.147e-08), (-16.7, 10.78, -4.412e-08), (-16.63, 10.65, -9.667e-08), (-16.67, 10.73, -8.472e-08), (-16.65, 10.69, -8.848e-08), (-16.66, 10.71, -6.835e-08), (-16.94, 11.19, -8.6e-08), (-16.91, 11.13, -9.559e-08), (-16.93, 11.17, -8.448e-08), (-16.89, 11.09, -9.838e-08), (-16.91, 11.15, -8.144e-08), (-16.92, 11.16, -4.412e-08), (-16.89, 11.11, -8.536e-08), (-16.9, 11.12, -6.193e-08), (-16.86, 11.05, -7.961e-08), (-16.87, 11.07, -8.869e-08), (-16.88, 11.09, -7.167e-08), (-16.83, 11.01, -8.75e-08), (-16.83, 10.99, -9.492e-08), (-16.84, 11.02, -5.438e-08), (-16.81, 10.95, -9.926e-08), (-16.81, 10.97, -8.711e-08), (-16.82, 10.99, -6.249e-08), (-16.79, 10.93, -8.742e-08), (-16.8, 10.95, -7.068e-08), (-16.77, 10.91, -7.855e-08), (-16.78, 10.92, -4.162e-08), (-16.76, 10.88, -5.28e-08), (-16.95, 11.21, -8.826e-08), (-16.96, 11.23, -6.835e-08), (-16.94, 11.2, -3.329e-08), (-16.59, 10.57, -9.899e-08), (-16.53, 10.47, -9.834e-08), (-16.56, 10.53, -8.386e-08), (-16.57, 10.55, -9.062e-08), (-16.55, 10.51, -9.105e-08), (-16.56, 10.54, -4.162e-08), (-16.51, 10.43, -9.817e-08), (-16.53, 10.49, -8.282e-08), (-16.54, 10.5, -5.438e-08), (-16.51, 10.45, -8.737e-08), (-16.52, 10.47, -6.249e-08), (-16.45, 10.33, -9.769e-08), (-16.47, 10.37, -9.429e-08), (-16.49, 10.41, -9.095e-08), (-16.5, 10.43, -7.195e-08), (-16.46, 10.36, -7.83e-08), (-16.47, 10.39, -7.92e-08), (-16.48, 10.4, -4.162e-08), (-16.41, 10.27, -9.66e-08), (-16.45, 10.35, -8.498e-08), (-16.42, 10.29, -7.875e-08), (-16.43, 10.31, -8.804e-08), (-16.44, 10.33, -6.748e-08), (-16.39, 10.25, -8.2e-08), (-16.4, 10.26, -4.412e-08), (-16.64, 10.67, -7.67e-08), (-16.64, 10.68, -3.329e-08), (-16.6, 10.6, -8.144e-08), (-16.61, 10.61, -9.597e-08), (-16.61, 10.63, -8.192e-08), (-16.62, 10.64, -4.412e-08), (-16.59, 10.59, -8.536e-08), (-16.58, 10.57, -7.025e-08), (-19.46, 10.36, 4.162e-08), (-19.38, 10.5, 3.329e-08), (-18.48, 12.06, 3.329e-08), (-17.94, 12.24, 0.0), (-16.86, 11.06, 3.329e-08), (-16.42, 10.3, 3.329e-08)], [], [(78, 5, 434), (78, 434, 2), (10, 6, 7), (435, 12, 11), (13, 11, 12), (22, 13, 16), (22, 18, 13), (33, 436, 20), (78, 18, 22), (78, 22, 23), (24, 78, 23), (33, 26, 27), (28, 78, 24), (30, 78, 29), (2, 0, 31), (2, 31, 32), (35, 78, 34), (38, 78, 35), (78, 2, 33), (78, 38, 39), (40, 39, 37), (41, 78, 39), (43, 45, 44), (52, 48, 49), (58, 54, 55), (58, 55, 51), (58, 51, 52), (58, 56, 57), (58, 57, 53), (67, 8, 9), (78, 10, 4), (78, 69, 438), (78, 438, 67), (78, 67, 10), (78, 70, 71), (78, 71, 72), (78, 72, 69), (78, 73, 74), (78, 74, 75), (49, 76, 77), (58, 52, 49), (78, 44, 45), (82, 78, 45), (82, 45, 46), (80, 82, 46), (81, 82, 80), (84, 85, 83), (79, 85, 86), (88, 79, 86), (89, 79, 88), (79, 82, 85), (92, 79, 89), (90, 92, 89), (91, 92, 90), (79, 78, 82), (79, 92, 93), (79, 93, 94), (95, 79, 94), (97, 79, 95), (96, 79, 97), (96, 97, 99), (96, 99, 101), (102, 96, 101), (103, 96, 102), (106, 104, 105), (109, 96, 104), (107, 110, 109), (108, 110, 107), (113, 110, 112), (117, 110, 113), (116, 96, 115), (119, 96, 118), (121, 96, 119), (96, 110, 117), (139, 79, 96), (157, 79, 140), (158, 79, 157), (173, 171, 58), (176, 79, 158), (178, 176, 157), (179, 79, 176), (180, 79, 179), (180, 179, 177), (181, 180, 177), (181, 79, 180), (198, 79, 181), (215, 173, 79), (216, 215, 198), (217, 216, 198), (218, 198, 178), (217, 198, 218), (217, 218, 178), (251, 173, 215), (251, 215, 217), (252, 251, 217), (253, 251, 252), (255, 253, 217), (272, 254, 253), (272, 251, 254), (273, 272, 255), (274, 273, 255), (292, 251, 293), (295, 293, 274), (295, 294, 293), (296, 295, 274), (297, 292, 294), (298, 292, 297), (298, 297, 295), (316, 313, 173), (318, 317, 292), (319, 292, 298), (324, 320, 296), (325, 322, 323), (326, 324, 296), (327, 296, 321), (330, 324, 326), (333, 332, 173), (313, 335, 333), (313, 337, 336), (340, 339, 313), (340, 342, 339), (316, 345, 340), (346, 348, 345), (349, 350, 347), (351, 349, 316), (351, 353, 349), (316, 356, 351), (316, 357, 356), (316, 361, 360), (316, 363, 361), (316, 366, 364), (365, 367, 316), (372, 317, 318), (374, 318, 371), (376, 318, 373), (377, 372, 318), (378, 375, 318), (379, 318, 376), (381, 377, 375), (383, 372, 380), (385, 384, 372), (440, 372, 382), (388, 372, 384), (391, 372, 386), (393, 372, 390), (441, 372, 392), (396, 317, 394), (397, 318, 320), (398, 320, 328), (399, 328, 324), (400, 318, 397), (401, 397, 398), (403, 318, 400), (406, 318, 402), (409, 318, 404), (410, 371, 407), (368, 411, 365), (413, 316, 317), (415, 414, 317), (416, 317, 369), (412, 418, 368), (421, 420, 414), (412, 423, 419), (426, 412, 413), (442, 420, 421), (426, 429, 428), (431, 413, 420), (433, 426, 413), (443, 138, 121), (444, 96, 138), (446, 96, 445), (447, 96, 446), (448, 449, 447), (819, 451, 450), (451, 96, 449), (458, 455, 453), (457, 459, 456), (455, 96, 451), (461, 458, 459), (820, 461, 460), (461, 455, 458), (464, 461, 463), (465, 461, 464), (157, 461, 465), (157, 96, 455), (157, 455, 461), (157, 140, 96), (467, 157, 465), (468, 157, 467), (470, 157, 468), (471, 157, 470), (474, 157, 471), (157, 474, 475), (157, 475, 476), (478, 157, 476), (157, 478, 480), (481, 157, 480), (482, 483, 481), (484, 157, 483), (486, 157, 484), (487, 157, 486), (490, 157, 487), (492, 490, 491), (493, 492, 491), (494, 492, 493), (496, 492, 495), (499, 492, 497), (492, 499, 500), (501, 492, 500), (492, 501, 502), (504, 492, 502), (505, 492, 504), (508, 506, 507), (510, 512, 509), (492, 512, 514), (492, 514, 515), (517, 492, 515), (492, 517, 519), (520, 492, 519), (523, 520, 522), (525, 520, 523), (526, 492, 525), (527, 528, 526), (530, 531, 529), (492, 528, 531), (536, 492, 533), (534, 536, 533), (541, 536, 537), (540, 541, 539), (544, 541, 543), (545, 543, 542), (546, 543, 545), (548, 544, 543), (549, 544, 548), (551, 544, 549), (553, 554, 552), (556, 544, 554), (558, 559, 557), (544, 556, 559), (560, 544, 559), (562, 544, 560), (563, 564, 562), (566, 544, 565), (568, 544, 567), (569, 544, 568), (571, 544, 569), (544, 573, 574), (576, 544, 574), (577, 544, 576), (579, 544, 578), (581, 544, 579), (583, 584, 582), (584, 544, 581), (587, 588, 586), (544, 585, 588), (589, 544, 588), (544, 584, 585), (591, 544, 590), (544, 591, 592), (595, 544, 592), (596, 544, 595), (597, 600, 544), (600, 597, 598), (593, 600, 602), (603, 593, 602), (605, 606, 604), (593, 544, 600), (608, 593, 606), (609, 610, 608), (612, 610, 611), (613, 610, 612), (614, 178, 593), (615, 593, 613), (616, 593, 615), (617, 593, 616), (618, 593, 617), (619, 593, 618), (620, 593, 619), (621, 593, 620), (622, 593, 621), (623, 593, 622), (624, 593, 623), (625, 593, 624), (626, 627, 625), (628, 627, 626), (629, 627, 628), (822, 614, 627), (630, 627, 629), (631, 627, 630), (633, 178, 614), (632, 178, 633), (634, 627, 631), (635, 627, 634), (636, 627, 635), (637, 633, 636), (638, 633, 637), (639, 633, 638), (640, 633, 639), (641, 633, 640), (642, 633, 641), (643, 633, 642), (644, 633, 643), (645, 633, 644), (646, 633, 645), (647, 633, 646), (649, 633, 647), (650, 632, 633), (651, 648, 649), (652, 217, 178), (653, 652, 178), (656, 655, 178), (657, 653, 178), (658, 178, 655), (662, 632, 660), (664, 632, 662), (668, 632, 663), (670, 632, 666), (675, 632, 669), (676, 672, 665), (677, 673, 665), (679, 676, 673), (680, 654, 178), (681, 678, 672), (683, 654, 680), (684, 178, 654), (685, 650, 633), (687, 633, 648), (690, 650, 685), (692, 632, 689), (694, 688, 632), (695, 632, 691), (696, 688, 694), (697, 661, 660), (274, 255, 217), (700, 652, 653), (703, 701, 702), (704, 652, 700), (705, 703, 702), (706, 700, 701), (708, 652, 704), (709, 704, 700), (710, 652, 707), (711, 707, 708), (714, 652, 710), (717, 652, 712), (720, 715, 716), (722, 718, 719), (723, 653, 657), (724, 657, 658), (727, 653, 723), (728, 725, 653), (729, 653, 726), (732, 653, 725), (735, 730, 731), (740, 653, 734), (741, 738, 739), (742, 702, 736), (786, 743, 698), (745, 698, 652), (747, 652, 744), (749, 745, 746), (752, 698, 748), (756, 750, 751), (758, 753, 754), (760, 698, 753), (764, 699, 652), (762, 764, 652), (763, 652, 761), (765, 762, 763), (768, 764, 762), (769, 699, 764), (772, 773, 699), (823, 769, 770), (774, 772, 699), (775, 652, 773), (779, 778, 775), (780, 652, 778), (784, 652, 721), (785, 761, 783), (787, 743, 786), (790, 787, 786), (791, 788, 789), (793, 787, 790), (795, 792, 743), (796, 743, 787), (800, 743, 792), (802, 798, 743), (803, 743, 799), (805, 797, 801), (806, 804, 797), (824, 806, 807), (810, 296, 804), (811, 757, 698), (812, 698, 759), (813, 786, 698), (816, 698, 757), (817, 786, 813), (13, 14, 11), (16, 13, 12), (13, 15, 14), (2, 434, 1), (4, 7, 3), (78, 4, 5), (4, 10, 7), (18, 21, 17), (19, 23, 22), (33, 27, 436), (21, 33, 20), (78, 21, 18), (25, 28, 24), (33, 32, 26), (29, 78, 28), (30, 34, 78), (33, 2, 32), (78, 33, 21), (36, 38, 35), (37, 39, 38), (41, 42, 78), (42, 44, 78), (51, 55, 50), (58, 53, 54), (58, 59, 56), (58, 60, 59), (58, 61, 60), (58, 62, 61), (58, 63, 62), (58, 64, 63), (58, 65, 64), (10, 67, 9), (67, 438, 66), (69, 72, 68), (78, 75, 70), (78, 77, 73), (49, 437, 76), (78, 49, 77), (78, 58, 49), (47, 80, 46), (83, 85, 82), (87, 88, 86), (439, 90, 89), (98, 99, 97), (100, 101, 99), (103, 104, 96), (106, 109, 104), (111, 112, 110), (110, 96, 109), (114, 117, 113), (115, 96, 117), (116, 118, 96), (120, 121, 119), (58, 122, 65), (58, 123, 122), (58, 124, 123), (58, 125, 124), (58, 126, 125), (58, 127, 126), (58, 128, 127), (58, 129, 128), (58, 130, 129), (58, 131, 130), (58, 132, 131), (58, 133, 132), (58, 134, 133), (58, 135, 134), (58, 136, 135), (58, 137, 136), (79, 58, 78), (121, 138, 96), (140, 139, 96), (58, 141, 137), (58, 142, 141), (58, 143, 142), (58, 144, 143), (58, 145, 144), (58, 146, 145), (58, 147, 146), (58, 148, 147), (58, 149, 148), (58, 150, 149), (58, 151, 150), (58, 152, 151), (58, 153, 152), (58, 154, 153), (58, 155, 154), (58, 156, 155), (140, 79, 139), (58, 159, 156), (58, 160, 159), (58, 161, 160), (58, 162, 161), (58, 163, 162), (58, 164, 163), (58, 165, 164), (58, 166, 165), (58, 167, 166), (58, 168, 167), (58, 169, 168), (58, 170, 169), (58, 171, 170), (173, 172, 171), (173, 174, 172), (173, 175, 174), (79, 173, 58), (157, 176, 158), (178, 177, 176), (177, 179, 176), (178, 181, 177), (173, 182, 175), (173, 183, 182), (173, 184, 183), (173, 185, 184), (173, 186, 185), (173, 187, 186), (173, 188, 187), (173, 189, 188), (173, 190, 189), (173, 191, 190), (173, 192, 191), (173, 193, 192), (173, 194, 193), (173, 195, 194), (173, 196, 195), (173, 197, 196), (198, 215, 79), (178, 198, 181), (173, 199, 197), (173, 200, 199), (173, 201, 200), (173, 202, 201), (173, 203, 202), (173, 204, 203), (173, 205, 204), (173, 206, 205), (173, 207, 206), (173, 208, 207), (173, 209, 208), (173, 210, 209), (173, 211, 210), (173, 212, 211), (173, 213, 212), (173, 214, 213), (173, 219, 214), (173, 220, 219), (173, 221, 220), (173, 222, 221), (173, 223, 222), (173, 224, 223), (173, 225, 224), (173, 226, 225), (173, 227, 226), (173, 228, 227), (173, 229, 228), (173, 230, 229), (173, 231, 230), (173, 232, 231), (173, 233, 232), (173, 234, 233), (217, 215, 216), (173, 235, 234), (173, 236, 235), (173, 237, 236), (173, 238, 237), (173, 239, 238), (173, 240, 239), (173, 241, 240), (173, 242, 241), (173, 243, 242), (173, 244, 243), (173, 245, 244), (173, 246, 245), (173, 247, 246), (173, 248, 247), (173, 249, 248), (173, 250, 249), (217, 253, 252), (254, 251, 253), (255, 272, 253), (173, 256, 250), (173, 257, 256), (173, 258, 257), (173, 259, 258), (173, 260, 259), (173, 261, 260), (173, 262, 261), (173, 263, 262), (173, 264, 263), (173, 265, 264), (173, 266, 265), (173, 267, 266), (173, 268, 267), (173, 269, 268), (173, 270, 269), (173, 271, 270), (272, 273, 251), (275, 251, 273), (274, 275, 273), (274, 251, 275), (173, 276, 271), (173, 277, 276), (173, 278, 277), (173, 279, 278), (173, 280, 279), (173, 281, 280), (173, 282, 281), (173, 283, 282), (173, 284, 283), (173, 285, 284), (173, 286, 285), (173, 287, 286), (173, 288, 287), (173, 289, 288), (173, 290, 289), (173, 291, 290), (274, 293, 251), (294, 292, 293), (295, 297, 294), (296, 298, 295), (173, 299, 291), (173, 300, 299), (173, 301, 300), (173, 302, 301), (173, 303, 302), (173, 304, 303), (173, 305, 304), (173, 306, 305), (173, 307, 306), (173, 308, 307), (173, 309, 308), (173, 310, 309), (173, 311, 310), (173, 312, 311), (173, 314, 312), (173, 315, 314), (317, 173, 251), (317, 316, 173), (292, 317, 251), (296, 319, 298), (320, 292, 319), (320, 318, 292), (296, 320, 319), (322, 321, 296), (323, 322, 296), (327, 326, 296), (324, 328, 320), (330, 329, 324), (173, 331, 315), (173, 332, 331), (313, 333, 173), (333, 335, 334), (313, 336, 335), (313, 339, 338), (339, 342, 341), (316, 340, 313), (340, 344, 343), (340, 345, 344), (316, 346, 345), (347, 346, 316), (316, 349, 347), (349, 353, 352), (351, 355, 354), (351, 356, 355), (316, 358, 357), (360, 358, 316), (358, 360, 359), (361, 363, 362), (316, 364, 363), (316, 367, 366), (316, 368, 365), (370, 369, 317), (374, 373, 318), (375, 377, 318), (379, 378, 318), (377, 380, 372), (383, 382, 372), (440, 385, 372), (387, 386, 372), (388, 387, 372), (389, 388, 384), (391, 390, 372), (393, 392, 372), (394, 317, 372), (395, 394, 372), (441, 395, 372), (396, 370, 317), (398, 397, 320), (403, 402, 318), (405, 404, 318), (406, 405, 318), (407, 371, 318), (408, 407, 318), (409, 408, 318), (412, 368, 316), (413, 412, 316), (414, 420, 317), (416, 415, 317), (368, 418, 417), (412, 419, 418), (420, 413, 317), (422, 421, 414), (412, 424, 423), (412, 425, 424), (412, 428, 425), (426, 428, 412), (442, 427, 420), (431, 430, 413), (433, 432, 426), (444, 445, 96), (447, 449, 96), (450, 451, 449), (452, 455, 451), (454, 458, 453), (456, 459, 458), (460, 461, 459), (820, 462, 461), (462, 463, 461), (466, 467, 465), (469, 470, 468), (472, 474, 471), (473, 475, 474), (477, 478, 476), (479, 480, 478), (481, 483, 157), (485, 486, 484), (488, 490, 487), (489, 491, 490), (492, 157, 490), (494, 495, 492), (496, 497, 492), (498, 500, 499), (503, 504, 502), (505, 506, 492), (508, 509, 506), (509, 512, 506), (511, 512, 510), (512, 492, 506), (513, 514, 512), (516, 517, 515), (518, 519, 517), (521, 522, 520), (524, 525, 523), (525, 492, 520), (526, 528, 492), (492, 178, 157), (529, 531, 528), (531, 533, 492), (532, 534, 533), (535, 536, 534), (538, 541, 537), (541, 492, 536), (540, 542, 541), (542, 543, 541), (544, 492, 541), (547, 548, 543), (550, 551, 549), (552, 554, 551), (554, 544, 551), (555, 556, 554), (557, 559, 556), (561, 562, 560), (562, 564, 544), (565, 544, 564), (566, 567, 544), (570, 569, 568), (572, 573, 571), (544, 178, 492), (575, 576, 574), (544, 571, 573), (577, 578, 544), (580, 581, 579), (582, 584, 581), (821, 586, 585), (586, 588, 585), (589, 590, 544), (594, 595, 592), (596, 597, 544), (599, 600, 598), (601, 602, 600), (604, 606, 603), (606, 593, 603), (607, 608, 606), (608, 610, 593), (613, 593, 610), (593, 178, 544), (625, 627, 593), (627, 614, 593), (822, 633, 614), (627, 633, 822), (636, 633, 627), (649, 648, 633), (658, 657, 178), (659, 658, 655), (661, 662, 660), (664, 663, 632), (632, 665, 178), (667, 666, 632), (668, 667, 632), (670, 669, 632), (671, 670, 666), (665, 672, 178), (674, 665, 632), (675, 674, 632), (673, 676, 665), (672, 678, 178), (678, 680, 178), (682, 681, 672), (684, 656, 178), (650, 689, 632), (686, 685, 633), (687, 686, 633), (688, 660, 632), (692, 691, 632), (693, 692, 689), (695, 694, 632), (698, 274, 217), (652, 698, 217), (701, 700, 653), (702, 701, 653), (708, 707, 652), (713, 712, 652), (714, 713, 652), (716, 715, 652), (717, 716, 652), (719, 718, 652), (715, 719, 652), (718, 721, 652), (727, 726, 653), (729, 728, 653), (731, 730, 653), (732, 731, 653), (733, 732, 725), (730, 734, 653), (736, 702, 653), (737, 736, 653), (738, 737, 653), (739, 738, 653), (740, 739, 653), (743, 296, 274), (698, 743, 274), (746, 745, 652), (747, 746, 652), (745, 748, 698), (751, 750, 698), (752, 751, 698), (754, 753, 698), (750, 754, 698), (756, 755, 750), (760, 759, 698), (763, 762, 652), (766, 765, 763), (768, 767, 764), (699, 773, 652), (770, 769, 764), (771, 770, 764), (775, 778, 652), (776, 775, 773), (777, 776, 773), (780, 744, 652), (781, 780, 778), (782, 747, 744), (783, 761, 652), (784, 783, 652), (788, 790, 786), (789, 788, 786), (794, 793, 790), (796, 795, 743), (797, 296, 743), (798, 797, 743), (800, 799, 743), (798, 801, 797), (803, 802, 743), (797, 804, 296), (807, 806, 797), (808, 807, 797), (809, 323, 296), (810, 809, 296), (812, 811, 698), (814, 813, 698), (815, 814, 698), (816, 815, 698), (818, 789, 786)])
me_mesh_001.update()

# ---- objects
ob_mycurve = bpy.data.objects.new('myCurve', me_mesh)
ob_mycurve_001 = bpy.data.objects.new('myCurve.001', me_mesh_001)

# ---- transforms, parenting, visibility, modifiers, constraints
ob_mycurve.location = (0.0, 0.0, 0.0)
_m = ob_mycurve.modifiers.new('Auto Smooth', 'NODES')
_m.node_group = ng_auto_smooth
_gi = [s.identifier for s in ng_auto_smooth.interface.items_tree if s.item_type == 'SOCKET' and s.in_out == 'INPUT']
_m[_gi[1]] = 3.142  # Angle
ob_mycurve_001.location = (0.0, 0.0, 0.0)
_m = ob_mycurve_001.modifiers.new('Auto Smooth', 'NODES')
_m.node_group = ng_auto_smooth
_gi = [s.identifier for s in ng_auto_smooth.interface.items_tree if s.item_type == 'SOCKET' and s.in_out == 'INPUT']
_m[_gi[1]] = 3.142  # Angle

# ---- collection membership
scene.collection.objects.link(ob_mycurve)
scene.collection.objects.link(ob_mycurve_001)

# ---- scene / render settings (as saved in the file)
scene.frame_start = 1; scene.frame_end = 250; scene.frame_set(1)
scene.render.engine = 'BLENDER_EEVEE_NEXT'
scene.cycles.sampling_pattern = 'TABULATED_SOBOL'
scene.cycles.use_light_tree = False
scene.view_settings.view_transform = 'Filmic'
bpy.context.view_layer.update()

# ---- added for rendering (the .blend has no active camera and no usable light): camera, sun
cam_auto = bpy.data.cameras.new('AutoCamera')
cam_auto.lens = 50.0
cam_auto.sensor_width = 36.0
cam_auto.clip_end = 1000.0
ob_auto_camera = bpy.data.objects.new('AutoCamera', cam_auto)
scene.collection.objects.link(ob_auto_camera)
ob_auto_camera.location = (-9.93757, 2.49614, 5.50681)
ob_auto_camera.rotation_euler = (1.09748, -7.21219e-08, 0.694738)
scene.camera = ob_auto_camera
light_auto_sun = bpy.data.lights.new('AutoSun', 'SUN')
light_auto_sun.energy = 3.0
light_auto_sun.angle = 0.0523599
ob_auto_sun = bpy.data.objects.new('AutoSun', light_auto_sun)
scene.collection.objects.link(ob_auto_sun)
ob_auto_sun.rotation_euler = (0.872665, 0.174533, 0.523599)
bpy.context.view_layer.update()
